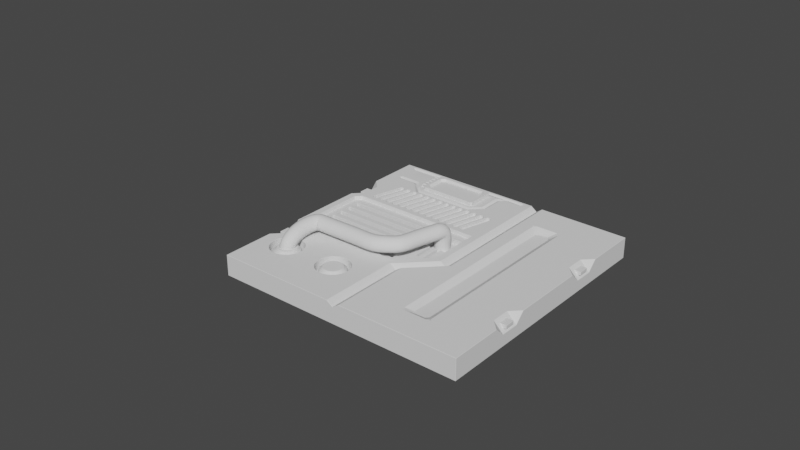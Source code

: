# Source: doodle1blend.blend  (saved by Blender 2.93.20; exported with 4.5.12 LTS)
import bpy
from mathutils import Matrix  # noqa: F401  (used for matrix-valued properties, if any)

bpy.ops.wm.read_factory_settings(use_empty=True)
scene = bpy.context.scene
scene.name = 'Scene'

# ---- collections
col_collection = bpy.data.collections.new('Collection'); scene.collection.children.link(col_collection)

# ---- node groups
ng_auto_smooth = bpy.data.node_groups.new('Auto Smooth', 'GeometryNodeTree')
_s = ng_auto_smooth.interface.new_socket(name='Geometry', in_out='OUTPUT', socket_type='NodeSocketGeometry')
_s = ng_auto_smooth.interface.new_socket(name='Geometry', in_out='INPUT', socket_type='NodeSocketGeometry')
_s = ng_auto_smooth.interface.new_socket(name='Angle', in_out='INPUT', socket_type='NodeSocketFloat')
_s.subtype = 'ANGLE'
_s.min_value = 0.0
_s.max_value = 3.142
ng_auto_smooth.is_modifier = True
_N = ng_auto_smooth.nodes; _L = ng_auto_smooth.links
n0 = _N.new('NodeGroupOutput'); n0.name = 'Group Output'; n0.location = (480, -100)
n1 = _N.new('NodeGroupInput'); n1.name = 'Group Input'; n1.location = (-420, -300)
n2 = _N.new('NodeGroupInput'); n2.name = 'Group Input.001'; n2.location = (-60, -100)
n3 = _N.new('GeometryNodeSetShadeSmooth'); n3.name = 'Set Shade Smooth'; n3.location = (120, -100)
n3.domain = 'EDGE'
n4 = _N.new('GeometryNodeSetShadeSmooth'); n4.name = 'Set Shade Smooth.001'; n4.location = (300, -100)
n5 = _N.new('GeometryNodeInputMeshEdgeAngle'); n5.name = 'Edge Angle'; n5.location = (-420, -220)
n6 = _N.new('GeometryNodeInputEdgeSmooth'); n6.name = 'Is Edge Smooth'; n6.location = (-60, -160)
n7 = _N.new('GeometryNodeInputShadeSmooth'); n7.name = 'Is Face Smooth'; n7.location = (-240, -340)
n8 = _N.new('FunctionNodeBooleanMath'); n8.name = 'Boolean Math'; n8.location = (-60, -220)
n9 = _N.new('FunctionNodeCompare'); n9.name = 'Compare'; n9.location = (-240, -180)
n9.operation = 'LESS_EQUAL'
_L.new(n5.outputs[0], n9.inputs[0])
_L.new(n4.outputs[0], n0.inputs[0])
_L.new(n1.outputs[1], n9.inputs[1])
_L.new(n9.outputs[0], n8.inputs[0])
_L.new(n7.outputs[0], n8.inputs[1])
_L.new(n2.outputs[0], n3.inputs[0])
_L.new(n6.outputs[0], n3.inputs[1])
_L.new(n3.outputs[0], n4.inputs[0])
_L.new(n8.outputs[0], n3.inputs[2])
n0.is_active_output = True

# ---- world
world_world = bpy.data.worlds.new('World'); scene.world = world_world
world_world.use_nodes = True; world_world.node_tree.nodes.clear()
_N = world_world.node_tree.nodes; _L = world_world.node_tree.links
n0 = _N.new('ShaderNodeOutputWorld'); n0.name = 'World Output'; n0.location = (300, 300)
n1 = _N.new('ShaderNodeBackground'); n1.name = 'Background'; n1.location = (10, 300)
n1.inputs[0].default_value = (0.05088, 0.05088, 0.05088, 1.0)
_L.new(n1.outputs[0], n0.inputs[0])
n0.is_active_output = True
world_world.color = (0.05088, 0.05088, 0.05088)
world_world.use_sun_shadow = False
world_world.sun_shadow_jitter_overblur = 0.0

# ---- meshes
me_plane = bpy.data.meshes.new('Plane')
me_plane.from_pydata([(-1.0, -1.0, 0.0), (1.0, -1.0, 0.0), (-1.0, 1.0, 0.0), (1.0, 1.0, 0.0), (-1.0, 1.0, 0.1646), (-1.0, -1.0, 0.1646), (1.0, -1.0, 0.1646), (1.0, 1.0, 0.1646), (-1.0, 0.5127, 0.0), (-1.0, 0.367, 0.0), (-1.0, -0.367, 0.0), (-1.0, -0.5127, 0.0), (1.0, -0.5127, 0.0), (1.0, -0.367, 0.0), (1.0, 0.367, 0.0), (1.0, 0.5127, 0.0), (-0.9025, 0.3118, 0.1646), (-0.9762, 0.4007, 0.1137), (-0.9448, 0.2695, 0.1646), (-0.9762, 0.4791, 0.1137), (-0.9492, 0.4791, 0.1408), (-1.0, 0.5874, 0.1646), (-0.9492, -0.4791, 0.1408), (-0.9762, -0.4791, 0.1137), (-1.0, -0.5874, 0.1646), (-0.9762, -0.4007, 0.1137), (-0.9025, -0.3118, 0.1646), (-0.9448, -0.2695, 0.1646), (0.9492, -0.4007, 0.1408), (0.9762, -0.4007, 0.1137), (1.0, -0.2924, 0.1646), (0.9762, -0.4791, 0.1137), (0.9492, -0.4791, 0.1408), (1.0, -0.5874, 0.1646), (0.9492, 0.4791, 0.1408), (0.9762, 0.4791, 0.1137), (1.0, 0.5874, 0.1646), (0.9762, 0.4007, 0.1137), (0.9492, 0.4007, 0.1408), (1.0, 0.2924, 0.1646), (0.1418, 0.3118, 0.1646), (0.2917, 0.367, 0.1646), (0.2443, 0.367, 0.13), (0.05092, -1.0, 0.1646), (-0.05092, -1.0, 0.1646), (0.0, -1.0, 0.13), (0.2917, 0.5127, 0.1646), (0.197, 0.5127, 0.1646), (0.2443, 0.5127, 0.13), (0.0515, -0.367, 0.1646), (-0.0744, -0.3118, 0.1646), (0.0, -0.367, 0.13), (0.05106, -0.5127, 0.1646), (-0.05106, -0.5127, 0.1646), (0.0, -0.5127, 0.13), (0.197, 1.0, 0.1646), (0.2917, 1.0, 0.1646), (0.2443, 1.0, 0.13), (0.1418, -0.09511, 0.1646), (0.2917, -0.1274, 0.1646), (0.2443, -0.1227, 0.13), (-1.0, 0.2924, 0.1646), (-0.9492, 0.4007, 0.1408), (-0.9492, -0.4007, 0.1408), (-1.0, -0.2924, 0.1646), (0.197, -0.1179, 0.1646), (-0.0515, -0.367, 0.1646), (0.197, 0.367, 0.1646), (-0.9413, 0.2673, 0.1348), (-0.8994, 0.3093, 0.1348), (-0.8994, -0.3095, 0.1348), (-0.9413, -0.2675, 0.1348), (0.1368, -0.09447, 0.1348), (-0.0777, -0.3095, 0.1348), (0.1368, 0.3093, 0.1348), (0.3956, 0.5127, 0.0), (0.3956, -1.0, 0.0), (0.3956, -1.0, 0.1646), (0.4463, -0.367, 0.1315), (0.3956, 0.367, 0.0), (0.3956, 1.0, 0.0), (0.4463, 0.5127, 0.1315), (0.3956, -0.367, 0.0), (0.3956, 1.0, 0.1646), (0.3956, -0.5127, 0.0), (0.4463, -0.5127, 0.1315), (0.4463, 0.367, 0.1315), (0.6133, 0.5127, 0.0), (0.6133, -0.5127, 0.1646), (0.6133, -1.0, 0.1646), (0.5626, -0.367, 0.1315), (0.6133, -1.0, 0.0), (0.6133, 0.367, 0.0), (0.6133, 0.367, 0.1646), (0.6133, 1.0, 0.0), (0.6133, 0.5127, 0.1646), (0.6133, -0.367, 0.0), (0.6133, 1.0, 0.1646), (0.6133, -0.5127, 0.0), (0.3956, 0.7425, 0.0), (0.05098, -0.7732, 0.1646), (1.0, -0.7732, 0.0), (0.2443, 0.7425, 0.13), (-1.0, 0.7425, 0.1646), (-1.0, 0.7425, 0.0), (0.0, -0.7732, 0.13), (1.0, 0.7425, 0.1646), (0.197, 0.7425, 0.1646), (0.6133, -0.7732, 0.0), (-1.0, -0.7732, 0.1646), (1.0, 0.7425, 0.0), (0.3956, -0.7732, 0.0), (-0.05098, -0.7732, 0.1646), (0.6133, 0.7425, 0.0), (0.2917, 0.7425, 0.1646), (1.0, -0.7732, 0.1646), (-1.0, -0.7732, 0.0), (0.3956, -0.367, 0.1646), (0.3956, -0.5127, 0.1646), (0.3956, 0.367, 0.1646), (0.3956, 0.5127, 0.1646), (0.5626, 0.367, 0.1315), (0.6133, -0.367, 0.1646), (0.5626, 0.5127, 0.1315), (0.5626, -0.5127, 0.1315), (0.4711, 0.6918, 0.1315), (0.4463, 0.667, 0.1315), (0.4463, -0.6977, 0.1315), (0.4711, -0.7225, 0.1315), (0.5626, 0.667, 0.1315), (0.5378, 0.6918, 0.1315), (0.5378, -0.7225, 0.1315), (0.5626, -0.6977, 0.1315), (0.3956, 0.7177, 0.1646), (0.4204, 0.7425, 0.1646), (0.3956, 0.7615, 0.1646), (0.3766, 0.7425, 0.1646), (0.5885, 0.7425, 0.1646), (0.6133, 0.7177, 0.1646), (0.6323, 0.7425, 0.1646), (0.6133, 0.7615, 0.1646), (0.4204, -0.7732, 0.1646), (0.3956, -0.7484, 0.1646), (0.3766, -0.7732, 0.1646), (0.3956, -0.7922, 0.1646), (0.6133, -0.7484, 0.1646), (0.5885, -0.7732, 0.1646), (0.6133, -0.7922, 0.1646), (0.6323, -0.7732, 0.1646), (-0.8513, -0.5127, 0.0), (-0.8513, 0.367, 0.1646), (-0.8513, 0.7425, 0.0), (-0.8513, 0.3118, 0.1646), (-0.8513, -0.3095, 0.1348), (-0.8513, 0.3093, 0.1348), (-0.8513, 0.367, 0.0), (-0.8513, 1.0, 0.0), (-0.8513, -1.0, 0.1646), (-0.8513, -0.7732, 0.0), (-0.8513, -0.5127, 0.1646), (-0.8513, 0.5127, 0.0), (-0.8513, 0.7425, 0.1646), (-0.8513, -0.367, 0.1646), (-0.8513, 1.0, 0.1646), (-0.8513, -0.7732, 0.1646), (-0.8513, -0.367, 0.0), (-0.8513, -1.0, 0.0), (-0.8513, -0.3118, 0.1646), (-0.8513, 0.5127, 0.1646), (-0.9254, 0.367, 0.1646), (-1.0, 0.367, 0.08992), (-1.0, 0.5127, 0.08992), (-0.9254, 0.5127, 0.1646), (-0.9254, -0.5127, 0.1646), (-1.0, -0.5127, 0.08992), (-1.0, -0.367, 0.08992), (-0.9254, -0.367, 0.1646), (0.9254, -0.367, 0.1646), (1.0, -0.367, 0.08992), (1.0, -0.5127, 0.08992), (0.9254, -0.5127, 0.1646), (0.9254, 0.5127, 0.1646), (1.0, 0.5127, 0.08992), (1.0, 0.367, 0.08992), (0.9254, 0.367, 0.1646), (1.0, -0.4007, 0.1408), (1.0, -0.4007, 0.1137), (1.0, -0.4791, 0.1137), (1.0, -0.4791, 0.1408), (1.0, 0.4791, 0.1408), (1.0, 0.4791, 0.1137), (1.0, 0.4007, 0.1137), (1.0, 0.4007, 0.1408), (-1.0, 0.4007, 0.1408), (-1.0, 0.4007, 0.1137), (-1.0, 0.4791, 0.1137), (-1.0, 0.4791, 0.1408), (-1.0, -0.4791, 0.1408), (-1.0, -0.4791, 0.1137), (-1.0, -0.4007, 0.1137), (-1.0, -0.4007, 0.1408), (-0.8513, 0.9445, 0.1646), (-0.8513, 0.9836, 0.1646), (-0.8513, 0.9641, 0.1531), (-0.8513, 0.7516, 0.1646), (-0.8513, 0.7907, 0.1646), (-0.8513, 0.7712, 0.1531), (-0.6837, 0.7425, 0.1646), (-0.739, 0.7425, 0.1646), (-0.7114, 0.7425, 0.1531), (-0.03865, 0.7425, 0.1646), (-0.08315, 0.7425, 0.1646), (-0.0609, 0.7425, 0.1531), (-0.8909, 0.7516, 0.1646), (-0.8909, 0.7907, 0.1646), (-0.9098, 0.7662, 0.1646), (-0.8909, 0.7712, 0.1531), (-0.909, 0.9445, 0.1646), (-0.909, 0.9836, 0.1646), (-0.9272, 0.9712, 0.1646), (-0.909, 0.9641, 0.1531), (-0.6159, 0.6747, 0.1646), (-0.6321, 0.6356, 0.1646), (-0.624, 0.6551, 0.1531), (-0.1512, 0.6747, 0.1646), (-0.1454, 0.6356, 0.1646), (-0.1483, 0.6551, 0.1531), (-0.7319, 0.7907, 0.1646), (-0.7481, 0.7516, 0.1646), (-0.74, 0.7712, 0.1531), (-0.08305, 0.9226, 0.1646), (-0.03875, 0.9116, 0.1646), (-0.0609, 0.9171, 0.1531), (-0.06111, 0.9445, 0.1646), (-0.005806, 0.9445, 0.1646), (-0.01391, 0.9836, 0.1646), (-0.03346, 0.9445, 0.1531), (-0.0188, 0.9624, 0.1531), (0.007708, 0.9725, 0.1531), (-0.03104, 0.9722, 0.1531), (0.1276, 0.9836, 0.1646), (0.1276, 0.9445, 0.1646), (0.145, 0.973, 0.1646), (0.1276, 0.9641, 0.1531)], [], [(2, 104, 103, 4), (9, 10, 175, 64, 61, 170), (11, 174, 175, 10), (15, 182, 183, 14), (5, 157, 164, 109), (10, 9, 155, 165), (0, 116, 158, 166), (1, 101, 115, 6), (11, 116, 109, 24, 174), (13, 178, 179, 12), (8, 104, 151, 160), (27, 26, 70, 71), (53, 66, 162, 159), (13, 14, 183, 39, 30, 178), (15, 110, 106, 36, 182), (21, 172, 168, 161, 103), (67, 47, 168, 150), (10, 165, 149, 11), (8, 160, 155, 9), (83, 135, 134, 137, 140, 97), (169, 170, 61), (171, 172, 21), (173, 174, 24), (175, 176, 64), (177, 178, 30), (179, 180, 33), (181, 182, 36), (183, 184, 39), (20, 19, 195, 196), (63, 25, 199, 200), (34, 38, 192, 189), (32, 31, 187, 188), (9, 170, 171, 8), (144, 143, 100, 43, 77), (0, 166, 157, 5), (3, 94, 97, 7), (177, 122, 88, 180), (181, 95, 93, 184), (41, 46, 48, 42), (42, 48, 47, 67), (43, 100, 105, 45), (45, 105, 112, 44), (52, 49, 51, 54), (54, 51, 66, 53), (46, 114, 102, 48), (48, 102, 107, 47), (49, 59, 60, 51), (51, 60, 65, 66), (59, 41, 42, 60), (60, 42, 67, 65), (41, 59, 49, 117, 119), (18, 16, 169, 61), (26, 27, 64, 176), (27, 18, 61, 64), (58, 50, 66, 65), (40, 58, 65, 67), (50, 167, 162, 66), (16, 152, 150, 169), (71, 70, 153, 154, 69, 68), (40, 152, 154, 74), (58, 40, 74, 72), (18, 27, 71, 68), (16, 18, 68, 69), (26, 167, 153, 70), (50, 58, 72, 73), (77, 76, 91, 89), (118, 117, 49, 52), (82, 79, 92, 96), (86, 78, 90, 121), (84, 82, 96, 98), (106, 139, 138, 95, 181, 36), (131, 128, 141, 146), (83, 80, 156, 163, 55, 57, 56), (119, 120, 46, 41), (76, 111, 108, 91), (75, 99, 113, 87), (79, 75, 87, 92), (93, 122, 177, 30, 39, 184), (147, 146, 141, 144, 77, 89), (124, 90, 78, 85), (91, 108, 101, 1), (92, 87, 15, 14), (89, 91, 1, 6), (96, 92, 14, 13), (98, 96, 13, 12), (121, 123, 81, 86), (87, 113, 110, 15), (97, 94, 80, 83), (110, 113, 94, 3), (107, 102, 57, 55), (125, 130, 137, 134), (108, 111, 84, 98), (105, 100, 52, 54), (97, 140, 139, 106, 7), (101, 108, 98, 12), (115, 101, 12, 179, 33), (161, 168, 47, 107, 210, 225, 222, 208), (56, 114, 136, 135, 83), (102, 114, 56, 57), (115, 148, 147, 89, 6), (52, 100, 143, 142, 118), (103, 104, 8, 171, 21), (113, 99, 80, 94), (112, 105, 54, 53), (111, 158, 149, 84), (109, 116, 0, 5), (109, 164, 159, 173, 24), (88, 145, 148, 115, 33, 180), (106, 110, 3, 7), (99, 151, 156, 80), (85, 78, 117, 118), (78, 86, 119, 117), (129, 130, 125, 126, 81, 123), (86, 81, 120, 119), (121, 90, 122, 93), (124, 132, 145, 88), (90, 124, 88, 122), (123, 121, 93, 95), (85, 127, 128, 131, 132, 124), (133, 136, 114, 46, 120), (127, 85, 118, 142), (129, 123, 95, 138), (133, 134, 135, 136), (137, 138, 139, 140), (141, 142, 143, 144), (145, 146, 147, 148), (125, 134, 133, 126), (137, 130, 129, 138), (141, 128, 127, 142), (131, 146, 145, 132), (81, 126, 133, 120), (154, 152, 16, 69), (149, 158, 116, 11), (159, 164, 112, 53), (157, 166, 76, 77, 43, 45, 44), (150, 168, 172, 169), (165, 155, 79, 82), (207, 221, 224, 211), (149, 165, 82, 84), (162, 167, 26, 176), (154, 153, 73, 72, 74), (156, 151, 104, 2), (163, 156, 2, 4), (166, 158, 111, 76), (164, 157, 44, 112), (159, 162, 176, 173), (160, 151, 99, 75), (155, 160, 75, 79), (150, 152, 40, 67), (208, 228, 204, 161), (153, 167, 50, 73), (62, 17, 170, 169), (19, 20, 172, 171), (22, 23, 174, 173), (25, 63, 176, 175), (28, 29, 178, 177), (31, 32, 180, 179), (34, 35, 182, 181), (37, 38, 184, 183), (20, 62, 169, 172), (17, 19, 171, 170), (63, 22, 173, 176), (23, 25, 175, 174), (32, 28, 177, 180), (29, 31, 179, 178), (38, 34, 181, 184), (35, 37, 183, 182), (185, 188, 187, 186), (189, 192, 191, 190), (28, 32, 188, 185), (35, 34, 189, 190), (37, 35, 190, 191), (29, 28, 185, 186), (31, 29, 186, 187), (38, 37, 191, 192), (193, 196, 195, 194), (197, 200, 199, 198), (22, 63, 200, 197), (62, 20, 196, 193), (23, 22, 197, 198), (25, 23, 198, 199), (17, 62, 193, 194), (19, 17, 194, 195), (163, 202, 235, 240, 242, 55), (211, 230, 233, 201, 205, 227, 207), (55, 242, 241, 234, 231, 210, 107), (215, 214, 205, 201, 217, 219, 4, 103), (103, 161, 204, 213, 215), (213, 216, 215), (216, 214, 215), (217, 220, 219), (220, 218, 219), (233, 236, 237, 239), (234, 238, 237, 236), (235, 239, 237, 238), (240, 243, 242), (243, 241, 242), (213, 204, 206, 216), (216, 206, 205, 214), (202, 218, 220, 203), (203, 220, 217, 201), (208, 222, 223, 209), (209, 223, 221, 207), (222, 225, 226, 223), (223, 226, 224, 221), (225, 210, 212, 226), (226, 212, 211, 224), (204, 228, 229, 206), (206, 229, 227, 205), (228, 208, 209, 229), (229, 209, 207, 227), (210, 231, 232, 212), (212, 232, 230, 211), (231, 234, 236, 232), (232, 236, 233, 230), (234, 241, 243, 238), (238, 243, 240, 235), (235, 202, 203, 239), (239, 203, 201, 233), (4, 219, 218, 202, 163)])
me_plane.polygons.foreach_set('use_smooth', [True] * 220)
_k = set([(49, 51), (51, 66), (59, 60), (60, 65), (78, 117), (81, 120), (85, 118), (86, 119), (88, 124), (90, 122), (93, 121), (95, 123), (125, 134), (126, 133), (127, 142), (128, 141), (129, 138), (130, 137), (131, 146), (132, 145)])
me_plane.attributes.new('sharp_edge', 'BOOLEAN', 'EDGE').data.foreach_set('value', [ (min(e.vertices), max(e.vertices)) in _k for e in me_plane.edges])
_uv = me_plane.uv_layers.new(name='UVMap')
_uv.uv.foreach_set('vector', [0.0, 1.0, 0.0, 0.8468, 0.0, 0.8468, 0.0, 1.0, 0.0, 0.6391, 0.0, 0.3609, 0.0, 0.3609, 0.0, 0.3892, 0.0, 0.6108, 0.0, 0.6391, 0.0, 0.29, 0.0, 0.29, 0.0, 0.3609, 0.0, 0.3609, 1.0, 0.71, 1.0, 0.71, 1.0, 0.6391, 1.0, 0.6391, 0.0, 0.0, 0.07436, 0.0, 0.07436, 0.135, 0.0, 0.135, 0.0, 0.3609, 0.0, 0.6391, 0.07436, 0.6391, 0.07436, 0.3609, 0.0, 0.0, 0.0, 0.135, 0.07436, 0.135, 0.07436, 0.0, 1.0, 0.0, 1.0, 0.135, 1.0, 0.135, 1.0, 0.0, 0.0, 0.29, 0.0, 0.135, 0.0, 0.135, 0.0, 0.2456, 0.0, 0.29, 1.0, 0.3609, 1.0, 0.3609, 1.0, 0.29, 1.0, 0.29, 0.0, 0.71, 0.0, 0.8468, 0.07436, 0.8468, 0.07436, 0.71, 0.0276, 0.3979, 0.04875, 0.3819, 0.04875, 0.3819, 0.0276, 0.3979, 0.4745, 0.29, 0.4743, 0.3609, 0.07436, 0.3609, 0.07436, 0.29, 1.0, 0.3609, 1.0, 0.6391, 1.0, 0.6391, 1.0, 0.6108, 1.0, 0.3892, 1.0, 0.3609, 1.0, 0.71, 1.0, 0.8468, 1.0, 0.8468, 1.0, 0.7544, 1.0, 0.71, 0.0, 0.7544, 0.03732, 0.71, 0.07436, 0.71, 0.07436, 0.8468, 0.0, 0.8468, 0.5985, 0.6391, 0.5985, 0.71, 0.07436, 0.71, 0.07436, 0.6391, 0.0, 0.3609, 0.07436, 0.3609, 0.07436, 0.29, 0.0, 0.29, 0.0, 0.71, 0.07436, 0.71, 0.07436, 0.6391, 0.0, 0.6391, 0.6978, 1.0, 0.6978, 0.8581, 0.7102, 0.8468, 0.7942, 0.8468, 0.8066, 0.8581, 0.8066, 1.0, 0.03732, 0.6391, 0.0, 0.6391, 0.0, 0.6108, 0.0, 0.71, 0.0, 0.71, 0.0, 0.7544, 0.03732, 0.29, 0.0, 0.29, 0.0, 0.2456, 0.0, 0.3609, 0.0, 0.3609, 0.0, 0.3892, 0.9627, 0.3609, 1.0, 0.3609, 1.0, 0.3892, 1.0, 0.29, 1.0, 0.29, 1.0, 0.2456, 0.9627, 0.71, 1.0, 0.71, 1.0, 0.7544, 1.0, 0.6391, 1.0, 0.6391, 1.0, 0.6108, 0.02542, 0.6936, 0.0119, 0.6936, 0.0119, 0.6936, 0.02542, 0.6936, 0.02542, 0.3445, 0.0119, 0.3445, 0.0119, 0.3445, 0.02542, 0.3445, 0.9746, 0.6936, 0.9746, 0.6555, 0.9746, 0.6555, 0.9746, 0.6936, 0.9746, 0.3064, 0.9881, 0.3064, 0.9881, 0.3064, 0.9746, 0.3064, 0.0, 0.6391, 0.0, 0.6391, 0.0, 0.71, 0.0, 0.71, 0.6978, 0.1236, 0.6883, 0.135, 0.5255, 0.135, 0.5255, 0.0, 0.6978, 0.0, 0.0, 0.0, 0.07436, 0.0, 0.07436, 0.0, 0.0, 0.0, 1.0, 1.0, 0.8066, 1.0, 0.8066, 1.0, 1.0, 1.0, 0.9627, 0.3609, 0.8066, 0.3609, 0.8066, 0.29, 0.9627, 0.29, 0.9627, 0.71, 0.8066, 0.71, 0.8066, 0.6391, 0.9627, 0.6391, 0.6458, 0.6391, 0.6458, 0.71, 0.6222, 0.71, 0.6222, 0.6391, 0.6222, 0.6391, 0.6222, 0.71, 0.5985, 0.71, 0.5985, 0.6391, 0.5255, 0.0, 0.5255, 0.135, 0.5, 0.135, 0.5, 0.0, 0.5, 0.0, 0.5, 0.135, 0.4745, 0.135, 0.4745, 0.0, 0.5255, 0.29, 0.5257, 0.3609, 0.5, 0.3609, 0.5, 0.29, 0.5, 0.29, 0.5, 0.3609, 0.4743, 0.3609, 0.4745, 0.29, 0.6458, 0.71, 0.6458, 0.8468, 0.6222, 0.8468, 0.6222, 0.71, 0.6222, 0.71, 0.6222, 0.8468, 0.5985, 0.8468, 0.5985, 0.71, 0.5257, 0.3609, 0.6458, 0.4517, 0.6222, 0.4535, 0.5, 0.3609, 0.5, 0.3609, 0.6222, 0.4535, 0.5985, 0.4553, 0.4743, 0.3609, 0.6458, 0.4517, 0.6458, 0.6391, 0.6222, 0.6391, 0.6222, 0.4535, 0.6222, 0.4535, 0.6222, 0.6391, 0.5985, 0.6391, 0.5985, 0.4553, 0.6458, 0.6391, 0.6458, 0.4517, 0.5257, 0.3609, 0.6978, 0.3609, 0.6978, 0.6391, 0.0276, 0.6021, 0.04875, 0.6181, 0.03732, 0.6391, 0.0, 0.6108, 0.04875, 0.3819, 0.0276, 0.3979, 0.0, 0.3892, 0.03732, 0.3609, 0.0276, 0.3979, 0.0276, 0.6021, 0.0, 0.6108, 0.0, 0.3892, 0.5709, 0.464, 0.4628, 0.3819, 0.4743, 0.3609, 0.5985, 0.4553, 0.5709, 0.6181, 0.5709, 0.464, 0.5985, 0.4553, 0.5985, 0.6391, 0.4628, 0.3819, 0.07436, 0.3819, 0.07436, 0.3609, 0.4743, 0.3609, 0.04875, 0.6181, 0.07436, 0.6181, 0.07436, 0.6391, 0.03732, 0.6391, 0.0276, 0.3979, 0.04875, 0.3819, 0.07297, 0.3819, 0.07297, 0.6181, 0.04875, 0.6181, 0.0276, 0.6021, 0.5709, 0.6181, 0.07436, 0.6181, 0.07297, 0.6181, 0.5709, 0.6181, 0.5709, 0.464, 0.5709, 0.6181, 0.5709, 0.6181, 0.5709, 0.464, 0.0276, 0.6021, 0.0276, 0.3979, 0.0276, 0.3979, 0.0276, 0.6021, 0.04875, 0.6181, 0.0276, 0.6021, 0.0276, 0.6021, 0.04875, 0.6181, 0.04875, 0.3819, 0.07436, 0.3819, 0.07297, 0.3819, 0.04875, 0.3819, 0.4628, 0.3819, 0.5709, 0.464, 0.5709, 0.464, 0.4628, 0.3819, 0.6978, 0.0, 0.6978, 0.0, 0.8066, 0.0, 0.8066, 0.0, 0.6978, 0.29, 0.6978, 0.3609, 0.5257, 0.3609, 0.5255, 0.29, 0.6978, 0.3609, 0.6978, 0.6391, 0.8066, 0.6391, 0.8066, 0.3609, 0.7232, 0.6391, 0.7232, 0.3609, 0.7813, 0.3609, 0.7813, 0.6391, 0.6978, 0.29, 0.6978, 0.3609, 0.8066, 0.3609, 0.8066, 0.29, 1.0, 0.8468, 0.8162, 0.8468, 0.8066, 0.832, 0.8066, 0.71, 0.9627, 0.71, 1.0, 0.7544, 0.7689, 0.1651, 0.7356, 0.1651, 0.7102, 0.135, 0.7942, 0.135, 0.6978, 1.0, 0.6978, 1.0, 0.07436, 1.0, 0.07436, 1.0, 0.5985, 1.0, 0.6222, 1.0, 0.6458, 1.0, 0.6978, 0.6391, 0.6978, 0.71, 0.6458, 0.71, 0.6458, 0.6391, 0.6978, 0.0, 0.6978, 0.135, 0.8066, 0.135, 0.8066, 0.0, 0.6978, 0.71, 0.6978, 0.8468, 0.8066, 0.8468, 0.8066, 0.71, 0.6978, 0.6391, 0.6978, 0.71, 0.8066, 0.71, 0.8066, 0.6391, 0.8066, 0.6391, 0.8066, 0.3609, 0.9627, 0.3609, 1.0, 0.3892, 1.0, 0.6108, 0.9627, 0.6391, 0.8066, 0.1236, 0.7942, 0.135, 0.7102, 0.135, 0.6978, 0.1236, 0.6978, 0.0, 0.8066, 0.0, 0.7813, 0.29, 0.7813, 0.3609, 0.7232, 0.3609, 0.7232, 0.29, 0.8066, 0.0, 0.8066, 0.135, 1.0, 0.135, 1.0, 0.0, 0.8066, 0.6391, 0.8066, 0.71, 1.0, 0.71, 1.0, 0.6391, 0.8066, 0.0, 0.8066, 0.0, 1.0, 0.0, 1.0, 0.0, 0.8066, 0.3609, 0.8066, 0.6391, 1.0, 0.6391, 1.0, 0.3609, 0.8066, 0.29, 0.8066, 0.3609, 1.0, 0.3609, 1.0, 0.29, 0.7813, 0.6391, 0.7813, 0.71, 0.7232, 0.71, 0.7232, 0.6391, 0.8066, 0.71, 0.8066, 0.8468, 1.0, 0.8468, 1.0, 0.71, 0.8066, 1.0, 0.8066, 1.0, 0.6978, 1.0, 0.6978, 1.0, 1.0, 0.8468, 0.8066, 0.8468, 0.8066, 1.0, 1.0, 1.0, 0.5985, 0.8468, 0.6222, 0.8468, 0.6222, 1.0, 0.5985, 1.0, 0.7356, 0.8166, 0.7689, 0.8166, 0.7942, 0.8468, 0.7102, 0.8468, 0.8066, 0.135, 0.6978, 0.135, 0.6978, 0.29, 0.8066, 0.29, 0.5, 0.135, 0.5255, 0.135, 0.5255, 0.29, 0.5, 0.29, 0.8066, 1.0, 0.8066, 0.8581, 0.8162, 0.8468, 1.0, 0.8468, 1.0, 1.0, 1.0, 0.135, 0.8066, 0.135, 0.8066, 0.29, 1.0, 0.29, 1.0, 0.135, 1.0, 0.135, 1.0, 0.29, 1.0, 0.29, 1.0, 0.2456, 0.07436, 0.8468, 0.07436, 0.71, 0.5985, 0.71, 0.5985, 0.8468, 0.4807, 0.8468, 0.4273, 0.7831, 0.184, 0.7831, 0.1305, 0.8468, 0.6458, 1.0, 0.6458, 0.8468, 0.6883, 0.8468, 0.6978, 0.8581, 0.6978, 1.0, 0.6222, 0.8468, 0.6458, 0.8468, 0.6458, 1.0, 0.6222, 1.0, 1.0, 0.135, 0.8162, 0.135, 0.8066, 0.1236, 0.8066, 0.0, 1.0, 0.0, 0.5255, 0.29, 0.5255, 0.135, 0.6883, 0.135, 0.6978, 0.1497, 0.6978, 0.29, 0.0, 0.8468, 0.0, 0.8468, 0.0, 0.71, 0.0, 0.71, 0.0, 0.7544, 0.8066, 0.8468, 0.6978, 0.8468, 0.6978, 1.0, 0.8066, 1.0, 0.4745, 0.135, 0.5, 0.135, 0.5, 0.29, 0.4745, 0.29, 0.6978, 0.135, 0.07436, 0.135, 0.07436, 0.29, 0.6978, 0.29, 0.0, 0.135, 0.0, 0.135, 0.0, 0.0, 0.0, 0.0, 0.0, 0.135, 0.07436, 0.135, 0.07436, 0.29, 0.03732, 0.29, 0.0, 0.2456, 0.8066, 0.29, 0.8066, 0.1497, 0.8162, 0.135, 1.0, 0.135, 1.0, 0.2456, 0.9627, 0.29, 1.0, 0.8468, 1.0, 0.8468, 1.0, 1.0, 1.0, 1.0, 0.6978, 0.8468, 0.07436, 0.8468, 0.07436, 1.0, 0.6978, 1.0, 0.7232, 0.29, 0.7232, 0.3609, 0.6978, 0.3609, 0.6978, 0.29, 0.7232, 0.3609, 0.7232, 0.6391, 0.6978, 0.6391, 0.6978, 0.3609, 0.7813, 0.8018, 0.7689, 0.8166, 0.7356, 0.8166, 0.7232, 0.8018, 0.7232, 0.71, 0.7813, 0.71, 0.7232, 0.6391, 0.7232, 0.71, 0.6978, 0.71, 0.6978, 0.6391, 0.7813, 0.6391, 0.7813, 0.3609, 0.8066, 0.3609, 0.8066, 0.6391, 0.7813, 0.29, 0.7813, 0.1799, 0.8066, 0.1497, 0.8066, 0.29, 0.7813, 0.3609, 0.7813, 0.29, 0.8066, 0.29, 0.8066, 0.3609, 0.7813, 0.71, 0.7813, 0.6391, 0.8066, 0.6391, 0.8066, 0.71, 0.7232, 0.29, 0.7232, 0.1799, 0.7356, 0.1651, 0.7689, 0.1651, 0.7813, 0.1799, 0.7813, 0.29, 0.6978, 0.832, 0.6883, 0.8468, 0.6458, 0.8468, 0.6458, 0.71, 0.6978, 0.71, 0.7232, 0.1799, 0.7232, 0.29, 0.6978, 0.29, 0.6978, 0.1497, 0.7813, 0.8018, 0.7813, 0.71, 0.8066, 0.71, 0.8066, 0.832, 0.6978, 0.832, 0.7065, 0.8468, 0.6978, 0.8581, 0.6883, 0.8468, 0.7942, 0.8468, 0.8066, 0.8364, 0.8162, 0.8468, 0.8066, 0.8581, 0.7102, 0.135, 0.6978, 0.1453, 0.6883, 0.135, 0.6978, 0.1236, 0.8066, 0.1497, 0.7979, 0.135, 0.8066, 0.1236, 0.8162, 0.135, 0.7356, 0.8166, 0.7102, 0.8468, 0.6978, 0.832, 0.7232, 0.8018, 0.7942, 0.8468, 0.7689, 0.8166, 0.7813, 0.8018, 0.8066, 0.832, 0.7102, 0.135, 0.7356, 0.1651, 0.7232, 0.1799, 0.6978, 0.1497, 0.7689, 0.1651, 0.7942, 0.135, 0.8066, 0.1497, 0.7813, 0.1799, 0.7232, 0.71, 0.7232, 0.8018, 0.6978, 0.832, 0.6978, 0.71, 0.07297, 0.6181, 0.07436, 0.6181, 0.04875, 0.6181, 0.04875, 0.6181, 0.07436, 0.29, 0.07436, 0.135, 0.0, 0.135, 0.0, 0.29, 0.07436, 0.29, 0.07436, 0.135, 0.4745, 0.135, 0.4745, 0.29, 0.07436, 0.0, 0.07436, 0.0, 0.6978, 0.0, 0.6978, 0.0, 0.5255, 0.0, 0.5, 0.0, 0.4745, 0.0, 0.07436, 0.6391, 0.07436, 0.71, 0.03732, 0.71, 0.03732, 0.6391, 0.07436, 0.3609, 0.07436, 0.6391, 0.6978, 0.6391, 0.6978, 0.3609, 0.1581, 0.8468, 0.1921, 0.8064, 0.4244, 0.8064, 0.4584, 0.8468, 0.07436, 0.29, 0.07436, 0.3609, 0.6978, 0.3609, 0.6978, 0.29, 0.07436, 0.3609, 0.07436, 0.3819, 0.04875, 0.3819, 0.03732, 0.3609, 0.07297, 0.6181, 0.07297, 0.3819, 0.4628, 0.3819, 0.5709, 0.464, 0.5709, 0.6181, 0.07436, 1.0, 0.07436, 0.8468, 0.0, 0.8468, 0.0, 1.0, 0.07436, 1.0, 0.07436, 1.0, 0.0, 1.0, 0.0, 1.0, 0.07436, 0.0, 0.07436, 0.135, 0.6978, 0.135, 0.6978, 0.0, 0.07436, 0.135, 0.07436, 0.0, 0.4745, 0.0, 0.4745, 0.135, 0.07436, 0.29, 0.07436, 0.3609, 0.03732, 0.3609, 0.03732, 0.29, 0.07436, 0.71, 0.07436, 0.8468, 0.6978, 0.8468, 0.6978, 0.71, 0.07436, 0.6391, 0.07436, 0.71, 0.6978, 0.71, 0.6978, 0.6391, 0.07436, 0.6391, 0.07436, 0.6181, 0.5709, 0.6181, 0.5985, 0.6391, 0.1305, 0.8468, 0.1259, 0.8522, 0.07436, 0.8522, 0.07436, 0.8468, 0.07297, 0.3819, 0.07436, 0.3819, 0.4628, 0.3819, 0.4628, 0.3819, 0.02542, 0.6555, 0.0119, 0.6555, 0.0, 0.6391, 0.03732, 0.6391, 0.0119, 0.6936, 0.02542, 0.6936, 0.03732, 0.71, 0.0, 0.71, 0.02542, 0.3064, 0.0119, 0.3064, 0.0, 0.29, 0.03732, 0.29, 0.0119, 0.3445, 0.02542, 0.3445, 0.03732, 0.3609, 0.0, 0.3609, 0.9746, 0.3445, 0.9881, 0.3445, 1.0, 0.3609, 0.9627, 0.3609, 0.9881, 0.3064, 0.9746, 0.3064, 0.9627, 0.29, 1.0, 0.29, 0.9746, 0.6936, 0.9881, 0.6936, 1.0, 0.71, 0.9627, 0.71, 0.9881, 0.6555, 0.9746, 0.6555, 0.9627, 0.6391, 1.0, 0.6391, 0.02542, 0.6936, 0.02542, 0.6555, 0.03732, 0.6391, 0.03732, 0.71, 0.0119, 0.6555, 0.0119, 0.6936, 0.0, 0.71, 0.0, 0.6391, 0.02542, 0.3445, 0.02542, 0.3064, 0.03732, 0.29, 0.03732, 0.3609, 0.0119, 0.3064, 0.0119, 0.3445, 0.0, 0.3609, 0.0, 0.29, 0.9746, 0.3064, 0.9746, 0.3445, 0.9627, 0.3609, 0.9627, 0.29, 0.9881, 0.3445, 0.9881, 0.3064, 1.0, 0.29, 1.0, 0.3609, 0.9746, 0.6555, 0.9746, 0.6936, 0.9627, 0.71, 0.9627, 0.6391, 0.9881, 0.6936, 0.9881, 0.6555, 1.0, 0.6391, 1.0, 0.71, 0.9746, 0.3445, 0.9746, 0.3064, 0.9881, 0.3064, 0.9881, 0.3445, 0.9746, 0.6936, 0.9746, 0.6555, 0.9881, 0.6555, 0.9881, 0.6936, 0.9746, 0.3445, 0.9746, 0.3064, 0.9746, 0.3064, 0.9746, 0.3445, 0.9881, 0.6936, 0.9746, 0.6936, 0.9746, 0.6936, 0.9881, 0.6936, 0.9881, 0.6555, 0.9881, 0.6936, 0.9881, 0.6936, 0.9881, 0.6555, 0.9881, 0.3445, 0.9746, 0.3445, 0.9746, 0.3445, 0.9881, 0.3445, 0.9881, 0.3064, 0.9881, 0.3445, 0.9881, 0.3445, 0.9881, 0.3064, 0.9746, 0.6555, 0.9881, 0.6555, 0.9881, 0.6555, 0.9746, 0.6555, 0.02542, 0.6555, 0.02542, 0.6936, 0.0119, 0.6936, 0.0119, 0.6555, 0.02542, 0.3064, 0.02542, 0.3445, 0.0119, 0.3445, 0.0119, 0.3064, 0.02542, 0.3064, 0.02542, 0.3445, 0.02542, 0.3445, 0.02542, 0.3064, 0.02542, 0.6555, 0.02542, 0.6936, 0.02542, 0.6936, 0.02542, 0.6555, 0.0119, 0.3064, 0.02542, 0.3064, 0.02542, 0.3064, 0.0119, 0.3064, 0.0119, 0.3445, 0.0119, 0.3064, 0.0119, 0.3064, 0.0119, 0.3445, 0.0119, 0.6555, 0.02542, 0.6555, 0.02542, 0.6555, 0.0119, 0.6555, 0.0119, 0.6936, 0.0119, 0.6555, 0.0119, 0.6555, 0.0119, 0.6936, 0.07436, 1.0, 0.07436, 0.9902, 0.493, 0.9902, 0.5638, 0.9902, 0.5725, 0.984, 0.5985, 1.0, 0.4584, 0.8468, 0.4585, 0.9539, 0.4694, 0.967, 0.07436, 0.967, 0.07436, 0.8755, 0.134, 0.8755, 0.1581, 0.8468, 0.5985, 1.0, 0.5725, 0.984, 0.5638, 0.967, 0.4971, 0.967, 0.4806, 0.9474, 0.4807, 0.8468, 0.5985, 0.8468, 0.04509, 0.8609, 0.05454, 0.8755, 0.07436, 0.8755, 0.07436, 0.967, 0.04549, 0.967, 0.0364, 0.9829, 0.0, 1.0, 0.0, 0.8468, 0.0, 0.8468, 0.07436, 0.8468, 0.07436, 0.8522, 0.05454, 0.8522, 0.04509, 0.8609, 0.05454, 0.8522, 0.05454, 0.8638, 0.04509, 0.8609, 0.05454, 0.8638, 0.05454, 0.8755, 0.04509, 0.8609, 0.04549, 0.967, 0.04549, 0.9786, 0.0364, 0.9829, 0.04549, 0.9786, 0.04549, 0.9902, 0.0364, 0.9829, 0.4694, 0.967, 0.4833, 0.967, 0.4917, 0.978, 0.4845, 0.9786, 0.4971, 0.967, 0.5039, 0.9786, 0.4917, 0.978, 0.4833, 0.967, 0.493, 0.9902, 0.4845, 0.9786, 0.4917, 0.978, 0.5039, 0.9786, 0.5638, 0.9902, 0.5638, 0.9786, 0.5725, 0.984, 0.5638, 0.9786, 0.5638, 0.967, 0.5725, 0.984, 0.05454, 0.8522, 0.07436, 0.8522, 0.07436, 0.8638, 0.05454, 0.8638, 0.05454, 0.8638, 0.07436, 0.8638, 0.07436, 0.8755, 0.05454, 0.8755, 0.07436, 0.9902, 0.04549, 0.9902, 0.04549, 0.9786, 0.07436, 0.9786, 0.07436, 0.9786, 0.04549, 0.9786, 0.04549, 0.967, 0.07436, 0.967, 0.1305, 0.8468, 0.184, 0.7831, 0.188, 0.7948, 0.1443, 0.8468, 0.1443, 0.8468, 0.188, 0.7948, 0.1921, 0.8064, 0.1581, 0.8468, 0.184, 0.7831, 0.4273, 0.7831, 0.4258, 0.7948, 0.188, 0.7948, 0.188, 0.7948, 0.4258, 0.7948, 0.4244, 0.8064, 0.1921, 0.8064, 0.4273, 0.7831, 0.4807, 0.8468, 0.4695, 0.8468, 0.4258, 0.7948, 0.4258, 0.7948, 0.4695, 0.8468, 0.4584, 0.8468, 0.4244, 0.8064, 0.07436, 0.8522, 0.1259, 0.8522, 0.13, 0.8638, 0.07436, 0.8638, 0.07436, 0.8638, 0.13, 0.8638, 0.134, 0.8755, 0.07436, 0.8755, 0.1259, 0.8522, 0.1305, 0.8468, 0.1443, 0.8468, 0.13, 0.8638, 0.13, 0.8638, 0.1443, 0.8468, 0.1581, 0.8468, 0.134, 0.8755, 0.4807, 0.8468, 0.4806, 0.9474, 0.4695, 0.9506, 0.4695, 0.8468, 0.4695, 0.8468, 0.4695, 0.9506, 0.4585, 0.9539, 0.4584, 0.8468, 0.4806, 0.9474, 0.4971, 0.967, 0.4833, 0.967, 0.4695, 0.9506, 0.4695, 0.9506, 0.4833, 0.967, 0.4694, 0.967, 0.4585, 0.9539, 0.4971, 0.967, 0.5638, 0.967, 0.5638, 0.9786, 0.5039, 0.9786, 0.5039, 0.9786, 0.5638, 0.9786, 0.5638, 0.9902, 0.493, 0.9902, 0.493, 0.9902, 0.07436, 0.9902, 0.07436, 0.9786, 0.4845, 0.9786, 0.4845, 0.9786, 0.07436, 0.9786, 0.07436, 0.967, 0.4694, 0.967, 0.0, 1.0, 0.0364, 0.9829, 0.04549, 0.9902, 0.07436, 0.9902, 0.07436, 1.0])
me_plane.use_remesh_fix_poles = True
me_plane.use_remesh_preserve_attributes = False
me_plane.update()
me_cube_002 = bpy.data.meshes.new('Cube.002')
me_cube_002.from_pydata([(-0.8927, 0.1975, 0.06916), (-0.8927, 0.1975, 0.8331), (-0.8927, 0.2422, 0.06916), (-0.8927, 0.2422, 0.8331), (-0.1287, 0.1975, 0.06916), (-0.1287, 0.1975, 0.8331), (-0.1287, 0.2422, 0.06916), (-0.1287, 0.2422, 0.8331)], [], [(0, 1, 3, 2), (2, 3, 7, 6), (6, 7, 5, 4), (4, 5, 1, 0), (2, 6, 4, 0), (7, 3, 1, 5)])
_uv = me_cube_002.uv_layers.new(name='UVMap')
_uv.uv.foreach_set('vector', [0.375, 0.0, 0.625, 0.0, 0.625, 0.25, 0.375, 0.25, 0.375, 0.25, 0.625, 0.25, 0.625, 0.5, 0.375, 0.5, 0.375, 0.5, 0.625, 0.5, 0.625, 0.75, 0.375, 0.75, 0.375, 0.75, 0.625, 0.75, 0.625, 1.0, 0.375, 1.0, 0.125, 0.5, 0.375, 0.5, 0.375, 0.75, 0.125, 0.75, 0.625, 0.5, 0.875, 0.5, 0.875, 0.75, 0.625, 0.75])
me_cube_002.use_remesh_fix_poles = True
me_cube_002.use_remesh_preserve_attributes = False
me_cube_002.update()
me_cylinder = bpy.data.meshes.new('Cylinder')
me_cylinder.from_pydata([(-2.811e-08, 0.7791, -1.314), (0.0, 1.0, 0.6856), (0.152, 0.7641, -1.314), (0.1951, 0.9808, 0.6856), (0.2982, 0.7198, -1.314), (0.3827, 0.9239, 0.6856), (0.4329, 0.6478, -1.314), (0.5556, 0.8315, 0.6856), (0.5509, 0.5509, -1.314), (0.7071, 0.7071, 0.6856), (0.6478, 0.4329, -1.314), (0.8315, 0.5556, 0.6856), (0.7198, 0.2982, -1.314), (0.9239, 0.3827, 0.6856), (0.7641, 0.152, -1.314), (0.9808, 0.1951, 0.6856), (0.7791, -3.71e-08, -1.314), (1.0, -4.371e-08, 0.6856), (0.7641, -0.152, -1.314), (0.9808, -0.1951, 0.6856), (0.7198, -0.2982, -1.314), (0.9239, -0.3827, 0.6856), (0.6478, -0.4329, -1.314), (0.8315, -0.5556, 0.6856), (0.5509, -0.5509, -1.314), (0.7071, -0.7071, 0.6856), (0.4329, -0.6478, -1.314), (0.5556, -0.8315, 0.6856), (0.2982, -0.7198, -1.314), (0.3827, -0.9239, 0.6856), (0.152, -0.7641, -1.314), (0.1951, -0.9808, 0.6856), (-7.419e-08, -0.7791, -1.314), (-8.742e-08, -1.0, 0.6856), (-0.152, -0.7641, -1.314), (-0.1951, -0.9808, 0.6856), (-0.2982, -0.7198, -1.314), (-0.3827, -0.9239, 0.6856), (-0.4329, -0.6478, -1.314), (-0.5556, -0.8315, 0.6856), (-0.5509, -0.5509, -1.314), (-0.7071, -0.7071, 0.6856), (-0.6478, -0.4329, -1.314), (-0.8315, -0.5556, 0.6856), (-0.7198, -0.2982, -1.314), (-0.9239, -0.3827, 0.6856), (-0.7641, -0.152, -1.314), (-0.9808, -0.1951, 0.6856), (-0.7791, 1.192e-08, -1.314), (-1.0, 1.192e-08, 0.6856), (-0.7641, 0.152, -1.314), (-0.9808, 0.1951, 0.6856), (-0.7198, 0.2982, -1.314), (-0.9239, 0.3827, 0.6856), (-0.6478, 0.4329, -1.314), (-0.8315, 0.5556, 0.6856), (-0.5509, 0.5509, -1.314), (-0.7071, 0.7071, 0.6856), (-0.4329, 0.6478, -1.314), (-0.5556, 0.8315, 0.6856), (-0.2982, 0.7198, -1.314), (-0.3827, 0.9239, 0.6856), (-0.152, 0.7641, -1.314), (-0.1951, 0.9808, 0.6856), (0.0, 1.0, -1.314), (0.1951, 0.9808, -1.314), (0.3827, 0.9239, -1.314), (0.5556, 0.8315, -1.314), (0.7071, 0.7071, -1.314), (0.8315, 0.5556, -1.314), (0.9239, 0.3827, -1.314), (0.9808, 0.1951, -1.314), (1.0, -4.371e-08, -1.314), (0.9808, -0.1951, -1.314), (0.9239, -0.3827, -1.314), (0.8315, -0.5556, -1.314), (0.7071, -0.7071, -1.314), (0.5556, -0.8315, -1.314), (0.3827, -0.9239, -1.314), (0.1951, -0.9808, -1.314), (-8.742e-08, -1.0, -1.314), (-0.1951, -0.9808, -1.314), (-0.3827, -0.9239, -1.314), (-0.5556, -0.8315, -1.314), (-0.7071, -0.7071, -1.314), (-0.8315, -0.5556, -1.314), (-0.9239, -0.3827, -1.314), (-0.9808, -0.1951, -1.314), (-1.0, 1.192e-08, -1.314), (-0.9808, 0.1951, -1.314), (-0.9239, 0.3827, -1.314), (-0.8315, 0.5556, -1.314), (-0.7071, 0.7071, -1.314), (-0.5556, 0.8315, -1.314), (-0.3827, 0.9239, -1.314), (-0.1951, 0.9808, -1.314), (2.682e-07, 0.5685, -0.6902), (1.103e-08, 0.7791, -0.8997), (0.152, 0.7641, -0.8997), (0.1109, 0.5576, -0.6902), (0.2982, 0.7198, -0.8997), (0.2176, 0.5253, -0.6902), (0.4329, 0.6478, -0.8997), (0.3159, 0.4727, -0.6902), (0.5509, 0.5509, -0.8997), (0.402, 0.402, -0.6902), (0.6478, 0.4329, -0.8997), (0.4727, 0.3159, -0.6902), (0.7198, 0.2982, -0.8997), (0.5253, 0.2176, -0.6902), (0.7641, 0.152, -0.8997), (0.5576, 0.1109, -0.6902), (0.7791, -3.71e-08, -0.8997), (0.5685, -2.98e-08, -0.6902), (0.7641, -0.152, -0.8997), (0.5576, -0.1109, -0.6902), (0.7198, -0.2982, -0.8997), (0.5253, -0.2176, -0.6902), (0.6478, -0.4329, -0.8997), (0.4727, -0.3159, -0.6902), (0.5509, -0.5509, -0.8997), (0.402, -0.402, -0.6902), (0.4329, -0.6478, -0.8997), (0.3159, -0.4727, -0.6902), (0.2982, -0.7198, -0.8997), (0.2176, -0.5253, -0.6902), (0.152, -0.7641, -0.8997), (0.1109, -0.5576, -0.6902), (-3.506e-08, -0.7791, -0.8997), (3.185e-07, -0.5685, -0.6902), (-0.152, -0.7641, -0.8997), (-0.1109, -0.5576, -0.6902), (-0.2982, -0.7198, -0.8997), (-0.2176, -0.5253, -0.6902), (-0.4329, -0.6478, -0.8997), (-0.3159, -0.4727, -0.6902), (-0.5509, -0.5509, -0.8997), (-0.402, -0.402, -0.6902), (-0.6478, -0.4329, -0.8997), (-0.4727, -0.3159, -0.6902), (-0.7198, -0.2982, -0.8997), (-0.5253, -0.2176, -0.6902), (-0.7641, -0.152, -0.8997), (-0.5576, -0.1109, -0.6902), (-0.7791, 1.192e-08, -0.8997), (-0.5685, 1.118e-08, -0.6902), (-0.7641, 0.152, -0.8997), (-0.5576, 0.1109, -0.6902), (-0.7198, 0.2982, -0.8997), (-0.5253, 0.2176, -0.6902), (-0.6478, 0.4329, -0.8997), (-0.4727, 0.3159, -0.6902), (-0.5509, 0.5509, -0.8997), (-0.402, 0.402, -0.6902), (-0.4329, 0.6478, -0.8997), (-0.3159, 0.4727, -0.6902), (-0.2982, 0.7198, -0.8997), (-0.2176, 0.5253, -0.6902), (-0.152, 0.7641, -0.8997), (-0.1109, 0.5576, -0.6902)], [], [(64, 1, 3, 65), (65, 3, 5, 66), (66, 5, 7, 67), (67, 7, 9, 68), (68, 9, 11, 69), (69, 11, 13, 70), (70, 13, 15, 71), (71, 15, 17, 72), (72, 17, 19, 73), (73, 19, 21, 74), (74, 21, 23, 75), (75, 23, 25, 76), (76, 25, 27, 77), (77, 27, 29, 78), (78, 29, 31, 79), (79, 31, 33, 80), (80, 33, 35, 81), (81, 35, 37, 82), (82, 37, 39, 83), (83, 39, 41, 84), (84, 41, 43, 85), (85, 43, 45, 86), (86, 45, 47, 87), (87, 47, 49, 88), (88, 49, 51, 89), (89, 51, 53, 90), (90, 53, 55, 91), (91, 55, 57, 92), (92, 57, 59, 93), (93, 59, 61, 94), (3, 1, 63, 61, 59, 57, 55, 53, 51, 49, 47, 45, 43, 41, 39, 37, 35, 33, 31, 29, 27, 25, 23, 21, 19, 17, 15, 13, 11, 9, 7, 5), (94, 61, 63, 95), (95, 63, 1, 64), (54, 56, 152, 150), (2, 0, 64, 65), (4, 2, 65, 66), (6, 4, 66, 67), (8, 6, 67, 68), (10, 8, 68, 69), (12, 10, 69, 70), (14, 12, 70, 71), (16, 14, 71, 72), (18, 16, 72, 73), (20, 18, 73, 74), (22, 20, 74, 75), (24, 22, 75, 76), (26, 24, 76, 77), (28, 26, 77, 78), (30, 28, 78, 79), (32, 30, 79, 80), (34, 32, 80, 81), (36, 34, 81, 82), (38, 36, 82, 83), (40, 38, 83, 84), (42, 40, 84, 85), (44, 42, 85, 86), (46, 44, 86, 87), (48, 46, 87, 88), (50, 48, 88, 89), (52, 50, 89, 90), (54, 52, 90, 91), (56, 54, 91, 92), (58, 56, 92, 93), (60, 58, 93, 94), (62, 60, 94, 95), (0, 62, 95, 64), (62, 0, 97, 158), (28, 30, 126, 124), (96, 99, 101, 103, 105, 107, 109, 111, 113, 115, 117, 119, 121, 123, 125, 127, 129, 131, 133, 135, 137, 139, 141, 143, 145, 147, 149, 151, 153, 155, 157, 159), (56, 58, 154, 152), (30, 32, 128, 126), (4, 6, 102, 100), (58, 60, 156, 154), (32, 34, 130, 128), (6, 8, 104, 102), (60, 62, 158, 156), (34, 36, 132, 130), (8, 10, 106, 104), (36, 38, 134, 132), (10, 12, 108, 106), (2, 4, 100, 98), (38, 40, 136, 134), (12, 14, 110, 108), (40, 42, 138, 136), (14, 16, 112, 110), (42, 44, 140, 138), (16, 18, 114, 112), (44, 46, 142, 140), (18, 20, 116, 114), (46, 48, 144, 142), (20, 22, 118, 116), (48, 50, 146, 144), (22, 24, 120, 118), (50, 52, 148, 146), (24, 26, 122, 120), (52, 54, 150, 148), (26, 28, 124, 122), (97, 98, 99, 96), (98, 100, 101, 99), (100, 102, 103, 101), (102, 104, 105, 103), (104, 106, 107, 105), (106, 108, 109, 107), (108, 110, 111, 109), (110, 112, 113, 111), (112, 114, 115, 113), (114, 116, 117, 115), (116, 118, 119, 117), (118, 120, 121, 119), (120, 122, 123, 121), (122, 124, 125, 123), (124, 126, 127, 125), (126, 128, 129, 127), (128, 130, 131, 129), (130, 132, 133, 131), (132, 134, 135, 133), (134, 136, 137, 135), (136, 138, 139, 137), (138, 140, 141, 139), (140, 142, 143, 141), (142, 144, 145, 143), (144, 146, 147, 145), (146, 148, 149, 147), (148, 150, 151, 149), (150, 152, 153, 151), (152, 154, 155, 153), (154, 156, 157, 155), (156, 158, 159, 157), (158, 97, 96, 159), (0, 2, 98, 97)])
me_cylinder.polygons.foreach_set('use_smooth', [True] * 130)
_uv = me_cylinder.uv_layers.new(name='UVMap')
_uv.uv.foreach_set('vector', [1.0, 0.5, 1.0, 1.0, 0.9688, 1.0, 0.9688, 0.5, 0.9688, 0.5, 0.9688, 1.0, 0.9375, 1.0, 0.9375, 0.5, 0.9375, 0.5, 0.9375, 1.0, 0.9062, 1.0, 0.9062, 0.5, 0.9062, 0.5, 0.9062, 1.0, 0.875, 1.0, 0.875, 0.5, 0.875, 0.5, 0.875, 1.0, 0.8438, 1.0, 0.8438, 0.5, 0.8438, 0.5, 0.8438, 1.0, 0.8125, 1.0, 0.8125, 0.5, 0.8125, 0.5, 0.8125, 1.0, 0.7812, 1.0, 0.7812, 0.5, 0.7812, 0.5, 0.7812, 1.0, 0.75, 1.0, 0.75, 0.5, 0.75, 0.5, 0.75, 1.0, 0.7188, 1.0, 0.7188, 0.5, 0.7188, 0.5, 0.7188, 1.0, 0.6875, 1.0, 0.6875, 0.5, 0.6875, 0.5, 0.6875, 1.0, 0.6562, 1.0, 0.6562, 0.5, 0.6562, 0.5, 0.6562, 1.0, 0.625, 1.0, 0.625, 0.5, 0.625, 0.5, 0.625, 1.0, 0.5938, 1.0, 0.5938, 0.5, 0.5938, 0.5, 0.5938, 1.0, 0.5625, 1.0, 0.5625, 0.5, 0.5625, 0.5, 0.5625, 1.0, 0.5312, 1.0, 0.5312, 0.5, 0.5312, 0.5, 0.5312, 1.0, 0.5, 1.0, 0.5, 0.5, 0.5, 0.5, 0.5, 1.0, 0.4688, 1.0, 0.4688, 0.5, 0.4688, 0.5, 0.4688, 1.0, 0.4375, 1.0, 0.4375, 0.5, 0.4375, 0.5, 0.4375, 1.0, 0.4062, 1.0, 0.4062, 0.5, 0.4062, 0.5, 0.4062, 1.0, 0.375, 1.0, 0.375, 0.5, 0.375, 0.5, 0.375, 1.0, 0.3438, 1.0, 0.3438, 0.5, 0.3438, 0.5, 0.3438, 1.0, 0.3125, 1.0, 0.3125, 0.5, 0.3125, 0.5, 0.3125, 1.0, 0.2812, 1.0, 0.2812, 0.5, 0.2812, 0.5, 0.2812, 1.0, 0.25, 1.0, 0.25, 0.5, 0.25, 0.5, 0.25, 1.0, 0.2188, 1.0, 0.2188, 0.5, 0.2188, 0.5, 0.2188, 1.0, 0.1875, 1.0, 0.1875, 0.5, 0.1875, 0.5, 0.1875, 1.0, 0.1562, 1.0, 0.1562, 0.5, 0.1562, 0.5, 0.1562, 1.0, 0.125, 1.0, 0.125, 0.5, 0.125, 0.5, 0.125, 1.0, 0.09375, 1.0, 0.09375, 0.5, 0.09375, 0.5, 0.09375, 1.0, 0.0625, 1.0, 0.0625, 0.5, 0.2968, 0.4854, 0.25, 0.49, 0.2032, 0.4854, 0.1582, 0.4717, 0.1167, 0.4496, 0.08029, 0.4197, 0.05045, 0.3833, 0.02827, 0.3418, 0.01461, 0.2968, 0.01, 0.25, 0.01461, 0.2032, 0.02827, 0.1582, 0.05045, 0.1167, 0.08029, 0.08029, 0.1167, 0.05045, 0.1582, 0.02827, 0.2032, 0.01461, 0.25, 0.01, 0.2968, 0.01461, 0.3418, 0.02827, 0.3833, 0.05045, 0.4197, 0.08029, 0.4496, 0.1167, 0.4717, 0.1582, 0.4854, 0.2032, 0.49, 0.25, 0.4854, 0.2968, 0.4717, 0.3418, 0.4496, 0.3833, 0.4197, 0.4197, 0.3833, 0.4496, 0.3418, 0.4717, 0.0625, 0.5, 0.0625, 1.0, 0.03125, 1.0, 0.03125, 0.5, 0.03125, 0.5, 0.03125, 1.0, 0.0, 1.0, 0.0, 0.5, 0.5945, 0.3539, 0.6178, 0.3822, 0.6178, 0.3822, 0.5945, 0.3539, 0.7865, 0.4334, 0.75, 0.437, 0.75, 0.49, 0.7968, 0.4854, 0.8216, 0.4228, 0.7865, 0.4334, 0.7968, 0.4854, 0.8418, 0.4717, 0.8539, 0.4055, 0.8216, 0.4228, 0.8418, 0.4717, 0.8833, 0.4496, 0.8822, 0.3822, 0.8539, 0.4055, 0.8833, 0.4496, 0.9197, 0.4197, 0.9055, 0.3539, 0.8822, 0.3822, 0.9197, 0.4197, 0.9496, 0.3833, 0.9228, 0.3216, 0.9055, 0.3539, 0.9496, 0.3833, 0.9717, 0.3418, 0.9334, 0.2865, 0.9228, 0.3216, 0.9717, 0.3418, 0.9854, 0.2968, 0.937, 0.25, 0.9334, 0.2865, 0.9854, 0.2968, 0.99, 0.25, 0.9334, 0.2135, 0.937, 0.25, 0.99, 0.25, 0.9854, 0.2032, 0.9228, 0.1784, 0.9334, 0.2135, 0.9854, 0.2032, 0.9717, 0.1582, 0.9055, 0.1461, 0.9228, 0.1784, 0.9717, 0.1582, 0.9496, 0.1167, 0.8822, 0.1178, 0.9055, 0.1461, 0.9496, 0.1167, 0.9197, 0.08029, 0.8539, 0.09452, 0.8822, 0.1178, 0.9197, 0.08029, 0.8833, 0.05045, 0.8216, 0.07724, 0.8539, 0.09452, 0.8833, 0.05045, 0.8418, 0.02827, 0.7865, 0.0666, 0.8216, 0.07724, 0.8418, 0.02827, 0.7968, 0.01461, 0.75, 0.06301, 0.7865, 0.0666, 0.7968, 0.01461, 0.75, 0.01, 0.7135, 0.0666, 0.75, 0.06301, 0.75, 0.01, 0.7032, 0.01461, 0.6784, 0.07724, 0.7135, 0.0666, 0.7032, 0.01461, 0.6582, 0.02827, 0.6461, 0.09452, 0.6784, 0.07724, 0.6582, 0.02827, 0.6167, 0.05045, 0.6178, 0.1178, 0.6461, 0.09452, 0.6167, 0.05045, 0.5803, 0.08029, 0.5945, 0.1461, 0.6178, 0.1178, 0.5803, 0.08029, 0.5504, 0.1167, 0.5772, 0.1784, 0.5945, 0.1461, 0.5504, 0.1167, 0.5283, 0.1582, 0.5666, 0.2135, 0.5772, 0.1784, 0.5283, 0.1582, 0.5146, 0.2032, 0.563, 0.25, 0.5666, 0.2135, 0.5146, 0.2032, 0.51, 0.25, 0.5666, 0.2865, 0.563, 0.25, 0.51, 0.25, 0.5146, 0.2968, 0.5772, 0.3216, 0.5666, 0.2865, 0.5146, 0.2968, 0.5283, 0.3418, 0.5945, 0.3539, 0.5772, 0.3216, 0.5283, 0.3418, 0.5504, 0.3833, 0.6178, 0.3822, 0.5945, 0.3539, 0.5504, 0.3833, 0.5803, 0.4197, 0.6461, 0.4055, 0.6178, 0.3822, 0.5803, 0.4197, 0.6167, 0.4496, 0.6784, 0.4228, 0.6461, 0.4055, 0.6167, 0.4496, 0.6582, 0.4717, 0.7135, 0.4334, 0.6784, 0.4228, 0.6582, 0.4717, 0.7032, 0.4854, 0.75, 0.437, 0.7135, 0.4334, 0.7032, 0.4854, 0.75, 0.49, 0.7135, 0.4334, 0.75, 0.437, 0.75, 0.437, 0.7135, 0.4334, 0.8216, 0.07724, 0.7865, 0.0666, 0.7865, 0.0666, 0.8216, 0.07724, 0.75, 0.3865, 0.7766, 0.3838, 0.8022, 0.3761, 0.8258, 0.3635, 0.8465, 0.3465, 0.8635, 0.3258, 0.8761, 0.3022, 0.8838, 0.2766, 0.8865, 0.25, 0.8838, 0.2234, 0.8761, 0.1978, 0.8635, 0.1742, 0.8465, 0.1535, 0.8258, 0.1365, 0.8022, 0.1239, 0.7766, 0.1162, 0.75, 0.1135, 0.7234, 0.1162, 0.6978, 0.1239, 0.6742, 0.1365, 0.6535, 0.1535, 0.6365, 0.1742, 0.6239, 0.1978, 0.6162, 0.2234, 0.6135, 0.25, 0.6162, 0.2766, 0.6239, 0.3022, 0.6365, 0.3258, 0.6535, 0.3465, 0.6742, 0.3635, 0.6978, 0.3761, 0.7234, 0.3838, 0.6178, 0.3822, 0.6461, 0.4055, 0.6461, 0.4055, 0.6178, 0.3822, 0.7865, 0.0666, 0.75, 0.06301, 0.75, 0.06301, 0.7865, 0.0666, 0.8216, 0.4228, 0.8539, 0.4055, 0.8539, 0.4055, 0.8216, 0.4228, 0.6461, 0.4055, 0.6784, 0.4228, 0.6784, 0.4228, 0.6461, 0.4055, 0.75, 0.06301, 0.7135, 0.0666, 0.7135, 0.0666, 0.75, 0.06301, 0.8539, 0.4055, 0.8822, 0.3822, 0.8822, 0.3822, 0.8539, 0.4055, 0.6784, 0.4228, 0.7135, 0.4334, 0.7135, 0.4334, 0.6784, 0.4228, 0.7135, 0.0666, 0.6784, 0.07724, 0.6784, 0.07724, 0.7135, 0.0666, 0.8822, 0.3822, 0.9055, 0.3539, 0.9055, 0.3539, 0.8822, 0.3822, 0.6784, 0.07724, 0.6461, 0.09452, 0.6461, 0.09452, 0.6784, 0.07724, 0.9055, 0.3539, 0.9228, 0.3216, 0.9228, 0.3216, 0.9055, 0.3539, 0.7865, 0.4334, 0.8216, 0.4228, 0.8216, 0.4228, 0.7865, 0.4334, 0.6461, 0.09452, 0.6178, 0.1178, 0.6178, 0.1178, 0.6461, 0.09452, 0.9228, 0.3216, 0.9334, 0.2865, 0.9334, 0.2865, 0.9228, 0.3216, 0.6178, 0.1178, 0.5945, 0.1461, 0.5945, 0.1461, 0.6178, 0.1178, 0.9334, 0.2865, 0.937, 0.25, 0.937, 0.25, 0.9334, 0.2865, 0.5945, 0.1461, 0.5772, 0.1784, 0.5772, 0.1784, 0.5945, 0.1461, 0.937, 0.25, 0.9334, 0.2135, 0.9334, 0.2135, 0.937, 0.25, 0.5772, 0.1784, 0.5666, 0.2135, 0.5666, 0.2135, 0.5772, 0.1784, 0.9334, 0.2135, 0.9228, 0.1784, 0.9228, 0.1784, 0.9334, 0.2135, 0.5666, 0.2135, 0.563, 0.25, 0.563, 0.25, 0.5666, 0.2135, 0.9228, 0.1784, 0.9055, 0.1461, 0.9055, 0.1461, 0.9228, 0.1784, 0.563, 0.25, 0.5666, 0.2865, 0.5666, 0.2865, 0.563, 0.25, 0.9055, 0.1461, 0.8822, 0.1178, 0.8822, 0.1178, 0.9055, 0.1461, 0.5666, 0.2865, 0.5772, 0.3216, 0.5772, 0.3216, 0.5666, 0.2865, 0.8822, 0.1178, 0.8539, 0.09452, 0.8539, 0.09452, 0.8822, 0.1178, 0.5772, 0.3216, 0.5945, 0.3539, 0.5945, 0.3539, 0.5772, 0.3216, 0.8539, 0.09452, 0.8216, 0.07724, 0.8216, 0.07724, 0.8539, 0.09452, 0.75, 0.437, 0.7865, 0.4334, 0.7766, 0.3838, 0.75, 0.3865, 0.7865, 0.4334, 0.8216, 0.4228, 0.8022, 0.3761, 0.7766, 0.3838, 0.8216, 0.4228, 0.8539, 0.4055, 0.8258, 0.3635, 0.8022, 0.3761, 0.8539, 0.4055, 0.8822, 0.3822, 0.8465, 0.3465, 0.8258, 0.3635, 0.8822, 0.3822, 0.9055, 0.3539, 0.8635, 0.3258, 0.8465, 0.3465, 0.9055, 0.3539, 0.9228, 0.3216, 0.8761, 0.3022, 0.8635, 0.3258, 0.9228, 0.3216, 0.9334, 0.2865, 0.8838, 0.2766, 0.8761, 0.3022, 0.9334, 0.2865, 0.937, 0.25, 0.8865, 0.25, 0.8838, 0.2766, 0.937, 0.25, 0.9334, 0.2135, 0.8838, 0.2234, 0.8865, 0.25, 0.9334, 0.2135, 0.9228, 0.1784, 0.8761, 0.1978, 0.8838, 0.2234, 0.9228, 0.1784, 0.9055, 0.1461, 0.8635, 0.1742, 0.8761, 0.1978, 0.9055, 0.1461, 0.8822, 0.1178, 0.8465, 0.1535, 0.8635, 0.1742, 0.8822, 0.1178, 0.8539, 0.09452, 0.8258, 0.1365, 0.8465, 0.1535, 0.8539, 0.09452, 0.8216, 0.07724, 0.8022, 0.1239, 0.8258, 0.1365, 0.8216, 0.07724, 0.7865, 0.0666, 0.7766, 0.1162, 0.8022, 0.1239, 0.7865, 0.0666, 0.75, 0.06301, 0.75, 0.1135, 0.7766, 0.1162, 0.75, 0.06301, 0.7135, 0.0666, 0.7234, 0.1162, 0.75, 0.1135, 0.7135, 0.0666, 0.6784, 0.07724, 0.6978, 0.1239, 0.7234, 0.1162, 0.6784, 0.07724, 0.6461, 0.09452, 0.6742, 0.1365, 0.6978, 0.1239, 0.6461, 0.09452, 0.6178, 0.1178, 0.6535, 0.1535, 0.6742, 0.1365, 0.6178, 0.1178, 0.5945, 0.1461, 0.6365, 0.1742, 0.6535, 0.1535, 0.5945, 0.1461, 0.5772, 0.1784, 0.6239, 0.1978, 0.6365, 0.1742, 0.5772, 0.1784, 0.5666, 0.2135, 0.6162, 0.2234, 0.6239, 0.1978, 0.5666, 0.2135, 0.563, 0.25, 0.6135, 0.25, 0.6162, 0.2234, 0.563, 0.25, 0.5666, 0.2865, 0.6162, 0.2766, 0.6135, 0.25, 0.5666, 0.2865, 0.5772, 0.3216, 0.6239, 0.3022, 0.6162, 0.2766, 0.5772, 0.3216, 0.5945, 0.3539, 0.6365, 0.3258, 0.6239, 0.3022, 0.5945, 0.3539, 0.6178, 0.3822, 0.6535, 0.3465, 0.6365, 0.3258, 0.6178, 0.3822, 0.6461, 0.4055, 0.6742, 0.3635, 0.6535, 0.3465, 0.6461, 0.4055, 0.6784, 0.4228, 0.6978, 0.3761, 0.6742, 0.3635, 0.6784, 0.4228, 0.7135, 0.4334, 0.7234, 0.3838, 0.6978, 0.3761, 0.7135, 0.4334, 0.75, 0.437, 0.75, 0.3865, 0.7234, 0.3838, 0.75, 0.437, 0.7865, 0.4334, 0.7865, 0.4334, 0.75, 0.437])
me_cylinder.use_remesh_fix_poles = True
me_cylinder.use_remesh_preserve_attributes = False
me_cylinder.update()
me_cube_003 = bpy.data.meshes.new('Cube.003')
me_cube_003.from_pydata([(-1.0, -1.0, -1.0), (-1.0, -1.0, 1.0), (-1.0, 1.0, -1.0), (-1.0, 1.0, 1.0), (1.0, -1.0, -1.0), (1.0, -1.0, 1.0), (1.0, 1.0, -1.0), (1.0, 1.0, 1.0), (0.1764, -2.67, -1.0), (0.4903, -2.67, -1.0), (-0.4903, -2.67, -1.0), (-0.1764, -2.67, -1.0), (-0.1764, -2.67, 1.0), (-0.4903, -2.67, 1.0), (0.4903, -2.67, 1.0), (0.1764, -2.67, 1.0), (0.1764, 1.0, -1.0), (0.4903, 1.0, -1.0), (-0.4903, 1.0, -1.0), (-0.1764, 1.0, -1.0), (-0.1764, 1.0, 1.0), (-0.4903, 1.0, 1.0), (0.4903, 1.0, 1.0), (0.1764, 1.0, 1.0), (-0.1764, -1.0, -1.0), (-0.4903, -1.0, -1.0), (0.4903, -1.0, -1.0), (0.1764, -1.0, -1.0), (0.1764, -1.0, 1.0), (0.4903, -1.0, 1.0), (-0.4903, -1.0, 1.0), (-0.1764, -1.0, 1.0)], [], [(0, 1, 3, 2), (2, 3, 21, 18), (6, 7, 5, 4), (27, 28, 31, 24), (19, 20, 23, 16), (23, 20, 31, 28), (25, 30, 1, 0), (7, 22, 29, 5), (21, 3, 1, 30), (17, 22, 7, 6), (15, 8, 9, 14), (4, 5, 29, 26), (2, 18, 25, 0), (19, 16, 27, 24), (23, 28, 29, 22), (21, 30, 31, 20), (19, 24, 25, 18), (17, 26, 27, 16), (27, 26, 9, 8), (28, 27, 8, 15), (20, 19, 18, 21), (22, 17, 16, 23), (17, 6, 4, 26), (13, 10, 11, 12), (25, 24, 11, 10), (24, 31, 12, 11), (26, 29, 14, 9), (31, 30, 13, 12), (29, 28, 15, 14), (30, 25, 10, 13)])
_uv = me_cube_003.uv_layers.new(name='UVMap')
_uv.uv.foreach_set('vector', [0.375, 0.0, 0.625, 0.0, 0.625, 0.25, 0.375, 0.25, 0.375, 0.25, 0.625, 0.25, 0.625, 0.3137, 0.375, 0.3137, 0.375, 0.5, 0.625, 0.5, 0.625, 0.75, 0.375, 0.75, 0.375, 0.853, 0.625, 0.853, 0.625, 0.897, 0.375, 0.897, 0.375, 0.353, 0.625, 0.353, 0.625, 0.397, 0.375, 0.397, 0.728, 0.5, 0.772, 0.5, 0.772, 0.75, 0.728, 0.75, 0.375, 0.9363, 0.625, 0.9363, 0.625, 1.0, 0.375, 1.0, 0.625, 0.5, 0.6887, 0.5, 0.6887, 0.75, 0.625, 0.75, 0.8113, 0.5, 0.875, 0.5, 0.875, 0.75, 0.8113, 0.75, 0.375, 0.4363, 0.625, 0.4363, 0.625, 0.5, 0.375, 0.5, 0.625, 0.853, 0.375, 0.853, 0.375, 0.8137, 0.625, 0.8137, 0.375, 0.75, 0.625, 0.75, 0.625, 0.8137, 0.375, 0.8137, 0.125, 0.5, 0.1887, 0.5, 0.1887, 0.75, 0.125, 0.75, 0.228, 0.5, 0.272, 0.5, 0.272, 0.75, 0.228, 0.75, 0.728, 0.5, 0.728, 0.75, 0.6887, 0.75, 0.6887, 0.5, 0.8113, 0.5, 0.8113, 0.75, 0.772, 0.75, 0.772, 0.5, 0.228, 0.5, 0.228, 0.75, 0.1887, 0.75, 0.1887, 0.5, 0.3113, 0.5, 0.3113, 0.75, 0.272, 0.75, 0.272, 0.5, 0.272, 0.75, 0.3113, 0.75, 0.3113, 0.75, 0.272, 0.75, 0.625, 0.853, 0.375, 0.853, 0.375, 0.853, 0.625, 0.853, 0.625, 0.353, 0.375, 0.353, 0.375, 0.3137, 0.625, 0.3137, 0.625, 0.4363, 0.375, 0.4363, 0.375, 0.397, 0.625, 0.397, 0.3113, 0.5, 0.375, 0.5, 0.375, 0.75, 0.3113, 0.75, 0.625, 0.9363, 0.375, 0.9363, 0.375, 0.897, 0.625, 0.897, 0.1887, 0.75, 0.228, 0.75, 0.228, 0.75, 0.1887, 0.75, 0.375, 0.897, 0.625, 0.897, 0.625, 0.897, 0.375, 0.897, 0.375, 0.8137, 0.625, 0.8137, 0.625, 0.8137, 0.375, 0.8137, 0.772, 0.75, 0.8113, 0.75, 0.8113, 0.75, 0.772, 0.75, 0.6887, 0.75, 0.728, 0.75, 0.728, 0.75, 0.6887, 0.75, 0.625, 0.9363, 0.375, 0.9363, 0.375, 0.9363, 0.625, 0.9363])
me_cube_003.use_remesh_fix_poles = True
me_cube_003.use_remesh_preserve_attributes = False
me_cube_003.update()
me_cube_004 = bpy.data.meshes.new('Cube.004')
me_cube_004.from_pydata([(-0.8401, -0.7547, -1.105), (-1.059, -0.5724, -1.105), (-1.182, -0.8784, -1.105), (-1.059, 0.5724, -1.105), (-0.8401, 0.7547, -1.105), (-1.182, 0.8784, -1.105), (2.2, -0.5724, -1.105), (1.982, -0.7547, -1.105), (2.324, -0.8784, -1.105), (1.982, 0.7547, -1.105), (2.2, 0.5724, -1.105), (2.324, 0.8784, -1.105), (-0.932, -0.5138, -1.264), (-0.7134, -0.696, -1.264), (-0.7134, 0.696, -1.264), (-0.932, 0.5138, -1.264), (2.074, 0.5138, -1.264), (1.855, 0.696, -1.264), (1.855, -0.696, -1.264), (2.074, -0.5138, -1.264), (-1.141, -0.929, -1.517), (-1.233, -0.8368, -1.517), (-1.233, 0.8368, -1.517), (-1.141, 0.929, -1.517), (2.375, -0.8368, -1.517), (2.282, -0.929, -1.517), (2.282, 0.929, -1.517), (2.375, 0.8368, -1.517), (-1.233, -0.8368, -1.105), (-1.141, -0.929, -1.105), (-1.182, -0.8785, -1.105), (-1.141, 0.929, -1.105), (-1.233, 0.8368, -1.105), (-1.182, 0.8785, -1.105), (2.375, 0.8368, -1.105), (2.282, 0.929, -1.105), (2.324, 0.8785, -1.105), (2.282, -0.929, -1.105), (2.375, -0.8368, -1.105), (2.324, -0.8785, -1.105)], [], [(25, 37, 29, 20), (27, 34, 38, 24), (2, 1, 3, 5, 33, 32, 28, 30), (23, 31, 35, 26), (21, 28, 32, 22), (16, 17, 14, 15, 12, 13, 18, 19), (0, 7, 18, 13), (6, 10, 16, 19), (9, 4, 14, 17), (8, 7, 0, 2, 30, 29, 37, 39), (5, 4, 9, 11, 36, 35, 31, 33), (11, 10, 6, 8, 39, 38, 34, 36), (0, 1, 2), (3, 4, 5), (6, 7, 8), (9, 10, 11), (9, 17, 16, 10), (18, 7, 6, 19), (0, 13, 12, 1), (14, 4, 3, 15), (3, 1, 12, 15), (28, 29, 30), (31, 32, 33), (34, 35, 36), (37, 38, 39), (20, 29, 28, 21), (31, 23, 22, 32), (34, 27, 26, 35), (37, 25, 24, 38), (22, 23, 26, 27, 24, 25, 20, 21)])
_uv = me_cube_004.uv_layers.new(name='UVMap')
_uv.uv.foreach_set('vector', [0.375, 0.7564, 0.625, 0.7564, 0.625, 0.9936, 0.375, 0.9936, 0.375, 0.5124, 0.625, 0.5124, 0.625, 0.7376, 0.375, 0.7376, 0.8715, 0.7432, 0.8629, 0.702, 0.8629, 0.548, 0.8715, 0.5068, 0.8715, 0.5068, 0.875, 0.5124, 0.875, 0.7376, 0.8715, 0.7432, 0.375, 0.2564, 0.625, 0.2564, 0.625, 0.4936, 0.375, 0.4936, 0.375, 0.01241, 0.625, 0.01241, 0.625, 0.2376, 0.375, 0.2376, 0.6371, 0.55, 0.6535, 0.5235, 0.8465, 0.5235, 0.8629, 0.55, 0.8629, 0.7, 0.8465, 0.7265, 0.6535, 0.7265, 0.6371, 0.7, 0.8478, 0.7265, 0.6522, 0.7265, 0.6535, 0.7265, 0.8465, 0.7265, 0.6371, 0.702, 0.6371, 0.548, 0.6371, 0.55, 0.6371, 0.7, 0.6522, 0.5235, 0.8478, 0.5235, 0.8465, 0.5235, 0.6535, 0.5235, 0.6285, 0.7432, 0.6522, 0.7265, 0.8478, 0.7265, 0.8715, 0.7432, 0.8715, 0.7432, 0.8686, 0.75, 0.6314, 0.75, 0.6285, 0.7432, 0.8715, 0.5068, 0.8478, 0.5235, 0.6522, 0.5235, 0.6285, 0.5068, 0.6285, 0.5068, 0.6314, 0.5, 0.8686, 0.5, 0.8715, 0.5068, 0.6285, 0.5068, 0.6371, 0.548, 0.6371, 0.702, 0.6285, 0.7432, 0.6285, 0.7432, 0.625, 0.7376, 0.625, 0.5124, 0.6285, 0.5068, 0.8478, 0.7265, 0.8663, 0.7265, 0.8715, 0.7432, 0.8629, 0.548, 0.8629, 0.518, 0.8715, 0.5068, 0.6371, 0.702, 0.6371, 0.732, 0.6285, 0.7432, 0.6522, 0.5235, 0.6337, 0.5235, 0.6285, 0.5068, 0.6522, 0.5235, 0.6535, 0.5235, 0.6371, 0.55, 0.6371, 0.548, 0.6535, 0.7265, 0.6522, 0.7265, 0.6371, 0.702, 0.6371, 0.7, 0.8478, 0.7265, 0.8465, 0.7265, 0.8629, 0.7, 0.8629, 0.702, 0.8465, 0.5235, 0.8478, 0.5235, 0.8629, 0.548, 0.8629, 0.55, 0.8629, 0.548, 0.8629, 0.702, 0.8629, 0.7, 0.8629, 0.55, 0.875, 0.7376, 0.8718, 0.7438, 0.8715, 0.7432, 0.8686, 0.5, 0.875, 0.5124, 0.8715, 0.5068, 0.625, 0.5124, 0.6314, 0.5, 0.6285, 0.5068, 0.6314, 0.75, 0.6282, 0.7438, 0.6285, 0.7432, 0.375, 0.0, 0.625, 0.0, 0.625, 0.01241, 0.375, 0.01241, 0.625, 0.2564, 0.375, 0.2564, 0.375, 0.2376, 0.625, 0.2376, 0.625, 0.5124, 0.375, 0.5124, 0.375, 0.4936, 0.625, 0.4936, 0.625, 0.7564, 0.375, 0.7564, 0.375, 0.7376, 0.625, 0.7376, 0.125, 0.5124, 0.1314, 0.5, 0.3686, 0.5, 0.375, 0.5124, 0.375, 0.7376, 0.3686, 0.75, 0.1314, 0.75, 0.125, 0.7376])
me_cube_004.use_remesh_fix_poles = True
me_cube_004.use_remesh_preserve_attributes = False
me_cube_004.update()
me_cube_005 = bpy.data.meshes.new('Cube.005')
me_cube_005.from_pydata([(-2.63, -0.7943, -1.0), (-2.716, -0.6434, -1.0), (-2.673, -0.7729, -1.0), (-2.704, -0.7368, -1.0), (-2.719, -0.6913, -1.0), (-2.716, -0.6434, 1.0), (-2.63, -0.7943, 1.0), (-2.719, -0.6913, 1.0), (-2.704, -0.7368, 1.0), (-2.673, -0.7729, 1.0), (-2.258, 1.05, -1.0), (-2.107, 1.136, -1.0), (-2.237, 1.093, -1.0), (-2.201, 1.124, -1.0), (-2.155, 1.14, -1.0), (-2.107, 1.136, 1.0), (-2.258, 1.05, 1.0), (-2.155, 1.14, 1.0), (-2.201, 1.124, 1.0), (-2.237, 1.093, 1.0), (-2.425, -0.7222, -1.0), (-2.576, -0.8088, -1.0), (-2.446, -0.7652, -1.0), (-2.482, -0.7968, -1.0), (-2.528, -0.8121, -1.0), (-2.576, -0.8088, 1.0), (-2.425, -0.7222, 1.0), (-2.528, -0.8121, 1.0), (-2.482, -0.7968, 1.0), (-2.446, -0.7652, 1.0), (-2.053, 1.122, -1.0), (-1.967, 0.9709, -1.0), (-2.01, 1.1, -1.0), (-1.979, 1.064, -1.0), (-1.963, 1.019, -1.0), (-1.967, 0.9709, 1.0), (-2.053, 1.122, 1.0), (-1.963, 1.019, 1.0), (-1.979, 1.064, 1.0), (-2.01, 1.1, 1.0)], [], [(21, 25, 6, 0), (31, 35, 26, 20), (35, 37, 38, 39, 36, 15, 17, 18, 19, 16, 5, 7, 8, 9, 6, 25, 27, 28, 29, 26), (1, 5, 16, 10), (11, 15, 36, 30), (0, 6, 9, 2), (2, 9, 8, 3), (3, 8, 7, 4), (4, 7, 5, 1), (15, 11, 14, 17), (17, 14, 13, 18), (18, 13, 12, 19), (19, 12, 10, 16), (35, 31, 34, 37), (37, 34, 33, 38), (38, 33, 32, 39), (39, 32, 30, 36), (25, 21, 24, 27), (27, 24, 23, 28), (28, 23, 22, 29), (29, 22, 20, 26), (10, 12, 13, 14, 11, 30, 32, 33, 34, 31, 20, 22, 23, 24, 21, 0, 2, 3, 4, 1)])
me_cube_005.polygons.foreach_set('use_smooth', [True] * 22)
_uv = me_cube_005.uv_layers.new(name='UVMap')
_uv.uv.foreach_set('vector', [0.375, 0.8519, 0.625, 0.8519, 0.625, 0.8981, 0.375, 0.8981, 0.375, 0.5154, 0.625, 0.5154, 0.625, 0.7346, 0.375, 0.7346, 0.625, 0.5154, 0.6328, 0.5095, 0.6548, 0.5045, 0.6879, 0.5012, 0.7269, 0.5, 0.7731, 0.5, 0.8121, 0.5012, 0.8452, 0.5045, 0.8672, 0.5095, 0.875, 0.5154, 0.875, 0.7346, 0.8672, 0.7405, 0.8452, 0.7455, 0.8121, 0.7488, 0.7731, 0.75, 0.7269, 0.75, 0.6879, 0.7488, 0.6548, 0.7455, 0.6328, 0.7405, 0.625, 0.7346, 0.375, 0.01538, 0.625, 0.01538, 0.625, 0.2346, 0.375, 0.2346, 0.375, 0.3519, 0.625, 0.3519, 0.625, 0.3981, 0.375, 0.3981, 0.375, 0.8981, 0.625, 0.8981, 0.625, 0.9371, 0.375, 0.9371, 0.375, 0.9371, 0.625, 0.9371, 0.625, 1.0, 0.375, 1.0, 0.375, 0.0, 0.625, 0.0, 0.625, 0.009492, 0.375, 0.009492, 0.375, 0.009492, 0.625, 0.009492, 0.625, 0.01538, 0.375, 0.01538, 0.625, 0.3519, 0.375, 0.3519, 0.375, 0.3129, 0.625, 0.3129, 0.625, 0.3129, 0.375, 0.3129, 0.375, 0.25, 0.625, 0.25, 0.625, 0.25, 0.375, 0.25, 0.375, 0.2405, 0.625, 0.2405, 0.625, 0.2405, 0.375, 0.2405, 0.375, 0.2346, 0.625, 0.2346, 0.625, 0.5154, 0.375, 0.5154, 0.375, 0.5095, 0.625, 0.5095, 0.625, 0.5095, 0.375, 0.5095, 0.375, 0.5, 0.625, 0.5, 0.625, 0.5, 0.375, 0.5, 0.375, 0.4371, 0.625, 0.4371, 0.625, 0.4371, 0.375, 0.4371, 0.375, 0.3981, 0.625, 0.3981, 0.625, 0.8519, 0.375, 0.8519, 0.375, 0.8129, 0.625, 0.8129, 0.625, 0.8129, 0.375, 0.8129, 0.375, 0.75, 0.625, 0.75, 0.625, 0.75, 0.375, 0.75, 0.375, 0.7405, 0.625, 0.7405, 0.625, 0.7405, 0.375, 0.7405, 0.375, 0.7346, 0.625, 0.7346, 0.125, 0.5154, 0.1328, 0.5095, 0.1548, 0.5045, 0.1879, 0.5012, 0.2269, 0.5, 0.2731, 0.5, 0.3121, 0.5012, 0.3452, 0.5045, 0.3672, 0.5095, 0.375, 0.5154, 0.375, 0.7346, 0.3672, 0.7405, 0.3452, 0.7455, 0.3121, 0.7488, 0.2731, 0.75, 0.2269, 0.75, 0.1879, 0.7488, 0.1548, 0.7455, 0.1328, 0.7405, 0.125, 0.7346])
me_cube_005.use_remesh_fix_poles = True
me_cube_005.use_remesh_preserve_attributes = False
me_cube_005.update()

# ---- curves / text
cu_beziercurve = bpy.data.curves.new('BezierCurve', 'CURVE')
cu_beziercurve.dimensions = '3D'
_sp = cu_beziercurve.splines.new('BEZIER'); _sp.bezier_points.add(6)
_sp.bezier_points.foreach_set('co', [1.268, 0.7685, 0.7863, 1.069, 0.7152, 0.7863, 1.066, 0.4926, 0.7318, 1.066, 0.3546, 0.6564, 1.066, 0.292, 0.4569, 1.066, 0.2874, 0.06726, 1.19, 0.0, -1.432e-08])
_sp.bezier_points.foreach_set('handle_left', [1.359, 0.7699, 0.8027, 1.07, 0.806, 0.8027, 1.066, 0.5981, 0.7549, 1.066, 0.3835, 0.6924, 1.067, 0.2908, 0.5492, 1.067, 0.2877, 0.1595, 1.071, 0.0, -1.432e-08])
_sp.bezier_points.foreach_set('handle_right', [1.223, 0.7678, 0.7781, 1.068, 0.6698, 0.7781, 1.066, 0.3872, 0.7086, 1.065, 0.297, 0.5844, 1.065, 0.2932, 0.3647, 1.065, 0.2871, -0.02501, 1.308, 0.0, -1.432e-08])
for _p, _l, _r in zip(_sp.bezier_points, ['ALIGNED', 'ALIGNED', 'ALIGNED', 'ALIGNED', 'ALIGNED', 'ALIGNED', 'ALIGNED'], ['ALIGNED', 'ALIGNED', 'ALIGNED', 'ALIGNED', 'ALIGNED', 'ALIGNED', 'ALIGNED']): _p.handle_left_type = _l; _p.handle_right_type = _r
_sp.order_u = 0
_sp.order_v = 0
cu_beziercurve.use_path = True
cu_beziercurve.bevel_depth = 0.06
cu_beziercurve.fill_mode = 'FULL'
cu_beziercurve_001 = bpy.data.curves.new('BezierCurve.001', 'CURVE')
cu_beziercurve_001.dimensions = '3D'
_sp = cu_beziercurve_001.splines.new('BEZIER'); _sp.bezier_points.add(1)
_sp.bezier_points.foreach_set('co', [0.739, 1.021e-08, -0.136, 0.8044, -6.399e-10, -0.209])
_sp.bezier_points.foreach_set('handle_left', [0.7366, 1.719e-08, -0.08166, 0.7127, -6.399e-10, -0.209])
_sp.bezier_points.foreach_set('handle_right', [0.7414, 3.227e-09, -0.1903, 0.8962, -6.399e-10, -0.209])
for _p, _l, _r in zip(_sp.bezier_points, ['ALIGNED', 'ALIGNED'], ['ALIGNED', 'ALIGNED']): _p.handle_left_type = _l; _p.handle_right_type = _r
_sp.order_u = 0
_sp.order_v = 0
cu_beziercurve_001.use_path = True
cu_beziercurve_001.bevel_depth = 0.01
cu_beziercurve_001.fill_mode = 'FULL'

# ---- objects
ob_plane = bpy.data.objects.new('Plane', me_plane)
ob_cube = bpy.data.objects.new('Cube', me_cube_002)
ob_cylinder = bpy.data.objects.new('Cylinder', me_cylinder)
ob_beziercurve = bpy.data.objects.new('BezierCurve', cu_beziercurve)
ob_cube_001 = bpy.data.objects.new('Cube.001', me_cube_003)
ob_cube_002 = bpy.data.objects.new('Cube.002', me_cube_004)
ob_beziercurve_001 = bpy.data.objects.new('BezierCurve.001', cu_beziercurve_001)
ob_cube_003 = bpy.data.objects.new('Cube.003', me_cube_005)

# ---- transforms, parenting, visibility, modifiers, constraints
ob_plane.location = (0.0, 0.0, 0.0)
_m = ob_plane.modifiers.new('BTool_Cube', 'BOOLEAN')
_m.object = ob_cube
_m = ob_plane.modifiers.new('BTool_Cylinder', 'BOOLEAN')
_m.object = ob_cylinder
_m = ob_plane.modifiers.new('BTool_Cube.001', 'BOOLEAN')
_m.object = ob_cube_001
_m = ob_plane.modifiers.new('BTool_Cube.003', 'BOOLEAN')
_m.object = ob_cube_003
_m = ob_plane.modifiers.new('Bevel', 'BEVEL')
_m.width = 0.0025
_m.width_pct = 0.0025
_m.segments = 4
_m = ob_plane.modifiers.new('Auto Smooth', 'NODES')
_m.node_group = ng_auto_smooth
_gi = [s.identifier for s in ng_auto_smooth.interface.items_tree if s.item_type == 'SOCKET' and s.in_out == 'INPUT']
_m[_gi[1]] = 0.4119  # Angle
_m = ob_plane.modifiers.new('WeightedNormal', 'WEIGHTED_NORMAL')
_m.keep_sharp = True
ob_cube.location = (0.0, 0.0, 0.0)
ob_cube.hide_render = True
ob_cube.visible_camera = False
ob_cube.visible_diffuse = False
ob_cube.visible_glossy = False
ob_cube.visible_transmission = False
ob_cube.visible_volume_scatter = False
ob_cube.display_type = 'BOUNDS'
_m = ob_cube.modifiers.new('Array', 'ARRAY')
_m.count = 6
_m.relative_offset_displace = (0.0, -2.0, 0.0)
ob_cylinder.location = (-0.7692, -0.6379, 0.2481)
ob_cylinder.scale = (0.1292, 0.1292, 0.1292)
ob_cylinder.hide_render = True
ob_cylinder.visible_camera = False
ob_cylinder.visible_diffuse = False
ob_cylinder.visible_glossy = False
ob_cylinder.visible_transmission = False
ob_cylinder.visible_volume_scatter = False
ob_cylinder.display_type = 'BOUNDS'
_m = ob_cylinder.modifiers.new('Array', 'ARRAY')
_m.relative_offset_displace = (1.7, 0.0, 0.0)
ob_beziercurve.location = (-0.7692, -0.6379, 1.323)
ob_beziercurve.rotation_euler = (-0.0, 1.571, 0.0)
ob_cube_001.location = (0.02091, 0.1412, 0.1932)
ob_cube_001.scale = (0.09622, 0.09622, 0.09622)
ob_cube_001.hide_render = True
ob_cube_001.visible_camera = False
ob_cube_001.visible_diffuse = False
ob_cube_001.visible_glossy = False
ob_cube_001.visible_transmission = False
ob_cube_001.visible_volume_scatter = False
ob_cube_001.display_type = 'BOUNDS'
ob_cube_002.location = (-0.4557, 0.8201, 0.3366)
ob_cube_002.scale = (0.1286, 0.1286, 0.1286)
ob_beziercurve_001.location = (-0.4557, 0.9023, 0.9208)
ob_beziercurve_001.rotation_euler = (-0.0, 1.571, 0.0)
_m = ob_beziercurve_001.modifiers.new('Array', 'ARRAY')
_m.count = 5
_m.relative_offset_displace = (0.0, -1.9, 0.0)
ob_cube_003.location = (-0.4557, 0.467, 0.2761)
ob_cube_003.scale = (0.1399, 0.1399, 0.1399)
ob_cube_003.hide_render = True
ob_cube_003.visible_camera = False
ob_cube_003.visible_diffuse = False
ob_cube_003.visible_glossy = False
ob_cube_003.visible_transmission = False
ob_cube_003.visible_volume_scatter = False
ob_cube_003.display_type = 'BOUNDS'
_m = ob_cube_003.modifiers.new('Array', 'ARRAY')
_m.count = 14
_m.relative_offset_displace = (0.6, 0.0, 0.0)
_m = ob_cube_003.modifiers.new('Auto Smooth', 'NODES')
_m.node_group = ng_auto_smooth
_gi = [s.identifier for s in ng_auto_smooth.interface.items_tree if s.item_type == 'SOCKET' and s.in_out == 'INPUT']
_m[_gi[1]] = 0.5236  # Angle

# ---- collection membership
col_collection.objects.link(ob_plane)
col_collection.objects.link(ob_cube)
col_collection.objects.link(ob_cylinder)
col_collection.objects.link(ob_beziercurve)
col_collection.objects.link(ob_cube_001)
col_collection.objects.link(ob_cube_002)
col_collection.objects.link(ob_beziercurve_001)
col_collection.objects.link(ob_cube_003)

# ---- scene / render settings (as saved in the file)
scene.frame_start = 1; scene.frame_end = 250; scene.frame_set(43)
scene.render.engine = 'BLENDER_EEVEE_NEXT'
scene.cycles.use_denoising = False
scene.cycles.samples = 128
scene.cycles.sampling_pattern = 'TABULATED_SOBOL'
scene.cycles.use_adaptive_sampling = False
scene.cycles.use_light_tree = False
scene.view_settings.view_transform = 'Filmic'
bpy.context.view_layer.update()

# ---- added for rendering (the .blend has no active camera and no usable light): camera, sun
cam_auto = bpy.data.cameras.new('AutoCamera')
cam_auto.lens = 50.0
cam_auto.sensor_width = 36.0
cam_auto.clip_end = 1000.0
ob_auto_camera = bpy.data.objects.new('AutoCamera', cam_auto)
scene.collection.objects.link(ob_auto_camera)
ob_auto_camera.location = (4.26359, -5.43536, 3.86779)
ob_auto_camera.rotation_euler = (1.09748, -7.21219e-08, 0.694738)
scene.camera = ob_auto_camera
light_auto_sun = bpy.data.lights.new('AutoSun', 'SUN')
light_auto_sun.energy = 3.0
light_auto_sun.angle = 0.0523599
ob_auto_sun = bpy.data.objects.new('AutoSun', light_auto_sun)
scene.collection.objects.link(ob_auto_sun)
ob_auto_sun.rotation_euler = (0.872665, 0.174533, 0.523599)
bpy.context.view_layer.update()
